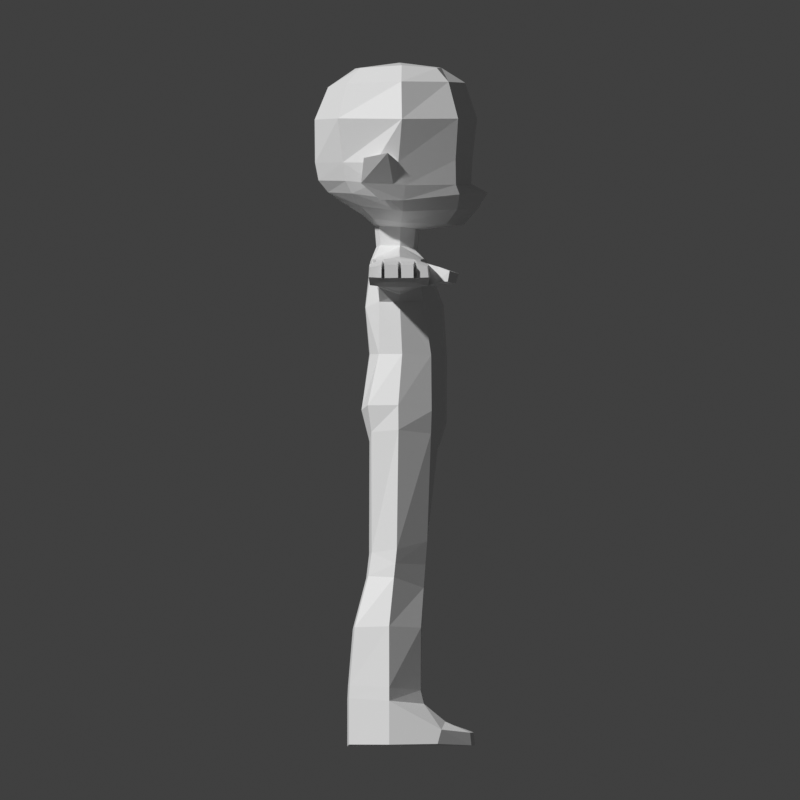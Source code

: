 # Source: BASE.blend  (saved by Blender 4.5.87; exported with 4.5.12 LTS)
import bpy
from mathutils import Matrix  # noqa: F401  (used for matrix-valued properties, if any)

bpy.ops.wm.read_factory_settings(use_empty=True)
scene = bpy.context.scene
scene.name = 'Scene'

# ---- collections
col_collection = bpy.data.collections.new('Collection'); scene.collection.children.link(col_collection)

# ---- materials (node trees are filled in below, after node groups)
mat_material = bpy.data.materials.new('Material')
mat_material.diffuse_color = (0.002253, 0.8002, 0.0, 1.0)
mat_material_001 = bpy.data.materials.new('Material.001')
mat_material_001.diffuse_color = (0.053, 0.5247, 0.8002, 1.0)
mat_material_002 = bpy.data.materials.new('Material.002')
mat_material_002.diffuse_color = (0.8001, 0.7774, 0.7774, 1.0)
mat_material_003 = bpy.data.materials.new('Material.003')
mat_material_003.diffuse_color = (0.4488, 0.0, 0.5176, 1.0)
mat_material_004 = bpy.data.materials.new('Material.004')
mat_material_004.diffuse_color = (0.0, 0.3743, 0.004188, 1.0)
mat_material_005 = bpy.data.materials.new('Material.005')
mat_material_005.diffuse_color = (0.8003, 0.238, 0.6096, 1.0)

# ---- material node trees
mat_material.use_nodes = True; mat_material.node_tree.nodes.clear()
_N = mat_material.node_tree.nodes; _L = mat_material.node_tree.links
n0 = _N.new('ShaderNodeBsdfPrincipled'); n0.name = 'Principled BSDF'; n0.location = (-200, 100)
n1 = _N.new('ShaderNodeOutputMaterial'); n1.name = 'Material Output'; n1.location = (200, 100)
_L.new(n0.outputs[0], n1.inputs[0])
n1.is_active_output = True
mat_material_001.use_nodes = True; mat_material_001.node_tree.nodes.clear()
_N = mat_material_001.node_tree.nodes; _L = mat_material_001.node_tree.links
n0 = _N.new('ShaderNodeBsdfPrincipled'); n0.name = 'Principled BSDF'; n0.location = (-200, 100)
n1 = _N.new('ShaderNodeOutputMaterial'); n1.name = 'Material Output'; n1.location = (200, 100)
_L.new(n0.outputs[0], n1.inputs[0])
n1.is_active_output = True
mat_material_002.use_nodes = True; mat_material_002.node_tree.nodes.clear()
_N = mat_material_002.node_tree.nodes; _L = mat_material_002.node_tree.links
n0 = _N.new('ShaderNodeBsdfPrincipled'); n0.name = 'Principled BSDF'; n0.location = (-200, 100)
n1 = _N.new('ShaderNodeOutputMaterial'); n1.name = 'Material Output'; n1.location = (200, 100)
_L.new(n0.outputs[0], n1.inputs[0])
n1.is_active_output = True
mat_material_003.use_nodes = True; mat_material_003.node_tree.nodes.clear()
_N = mat_material_003.node_tree.nodes; _L = mat_material_003.node_tree.links
n0 = _N.new('ShaderNodeBsdfPrincipled'); n0.name = 'Principled BSDF'; n0.location = (-200, 100)
n1 = _N.new('ShaderNodeOutputMaterial'); n1.name = 'Material Output'; n1.location = (200, 100)
_L.new(n0.outputs[0], n1.inputs[0])
n1.is_active_output = True
mat_material_004.use_nodes = True; mat_material_004.node_tree.nodes.clear()
_N = mat_material_004.node_tree.nodes; _L = mat_material_004.node_tree.links
n0 = _N.new('ShaderNodeBsdfPrincipled'); n0.name = 'Principled BSDF'; n0.location = (-200, 100)
n1 = _N.new('ShaderNodeOutputMaterial'); n1.name = 'Material Output'; n1.location = (200, 100)
_L.new(n0.outputs[0], n1.inputs[0])
n1.is_active_output = True
mat_material_005.use_nodes = True; mat_material_005.node_tree.nodes.clear()
_N = mat_material_005.node_tree.nodes; _L = mat_material_005.node_tree.links
n0 = _N.new('ShaderNodeBsdfPrincipled'); n0.name = 'Principled BSDF'; n0.location = (-200, 100)
n1 = _N.new('ShaderNodeOutputMaterial'); n1.name = 'Material Output'; n1.location = (200, 100)
_L.new(n0.outputs[0], n1.inputs[0])
n1.is_active_output = True

# ---- world
world_world = bpy.data.worlds.new('World'); scene.world = world_world
world_world.use_nodes = True; world_world.node_tree.nodes.clear()
_N = world_world.node_tree.nodes; _L = world_world.node_tree.links
n0 = _N.new('ShaderNodeOutputWorld'); n0.name = 'World Output'; n0.location = (200, 100)
n1 = _N.new('ShaderNodeBackground'); n1.name = 'Background'; n1.location = (-200, 100)
n1.inputs[0].default_value = (0.05088, 0.05088, 0.05088, 1.0)
_L.new(n1.outputs[0], n0.inputs[0])
n0.is_active_output = True
world_world.color = (1.0, 1.0, 1.0)
world_world.sun_shadow_jitter_overblur = 0.0

# ---- cameras
cam_camera = bpy.data.cameras.new('Camera')
cam_camera.type = 'ORTHO'
cam_camera.clip_end = 100.0
cam_camera.ortho_scale = 7.0
cam_camera_001 = bpy.data.cameras.new('Camera.001')
cam_camera_001.type = 'ORTHO'
cam_camera_001.clip_end = 100.0
cam_camera_001.ortho_scale = 7.0
cam_camera_002 = bpy.data.cameras.new('Camera.002')
cam_camera_002.type = 'ORTHO'
cam_camera_002.clip_end = 100.0
cam_camera_002.ortho_scale = 7.0
cam_camera_003 = bpy.data.cameras.new('Camera.003')
cam_camera_003.type = 'ORTHO'
cam_camera_003.clip_end = 100.0
cam_camera_003.ortho_scale = 7.0
cam_camera_004 = bpy.data.cameras.new('Camera.004')
cam_camera_004.type = 'ORTHO'
cam_camera_004.clip_end = 100.0
cam_camera_004.ortho_scale = 7.0

# ---- meshes
me_cube_002 = bpy.data.meshes.new('Cube.002')
me_cube_002.from_pydata([(0.3808, -0.1874, 1.768), (0.3694, -0.2092, 2.592), (0.3811, 0.2706, 1.758), (0.3452, 0.1791, 2.595), (0.0, 0.4093, 1.753), (0.0, 0.2317, 2.584), (0.3491, 0.2023, 2.227), (0.4777, 0.01718, 1.767), (0.3703, -0.006211, 2.682), (0.3621, -0.1824, 2.224), (0.0, -0.2699, 1.765), (0.0, -0.2623, 2.574), (0.09741, -0.1756, 2.718), (0.0, -0.3065, 2.177), (0.4238, -0.003343, 2.223), (0.0, 0.3799, 2.194), (0.4476, -0.2842, 1.319), (0.4352, 0.2754, 1.27), (0.0, 0.4056, 1.168), (0.557, -0.01661, 1.321), (0.0, -0.3371, 1.277), (0.1892, 0.2077, 2.6), (0.227, -0.2643, 1.765), (0.2269, 0.3898, 1.76), (0.2215, -0.2433, 2.597), (0.2461, -0.001533, 2.707), (0.2326, -0.3037, 2.175), (0.2265, 0.3663, 2.194), (0.2169, -0.3391, 1.277), (0.2189, 0.3887, 1.197), (0.4494, -0.253, 1.084), (0.4369, 0.269, 1.07), (0.0, 0.3313, 0.9299), (0.5824, -0.01545, 1.104), (0.0, -0.2292, 0.9728), (0.0, -0.01497, 0.8556), (0.1809, -0.269, 1.001), (0.1381, 0.3302, 0.9599), (0.05421, -0.02466, 0.8652), (0.4822, -0.2498, 0.03086), (0.4819, 0.2358, 0.129), (0.6525, -0.02981, 0.05799), (0.248, -0.2722, 0.01442), (0.226, 0.2347, 0.1072), (0.1058, -0.03902, 0.02205), (0.4982, -0.28, -0.176), (0.5062, 0.2056, -0.2775), (0.6684, -0.05464, -0.1869), (0.264, -0.297, -0.1924), (0.2419, 0.2099, -0.3022), (0.1218, -0.06385, -0.2228), (0.6124, -0.448, -1.244), (0.6058, 0.207, -1.293), (0.7964, -0.0963, -1.267), (0.2804, -0.4626, -1.257), (0.2859, 0.2143, -1.296), (0.1528, -0.1083, -1.28), (0.7365, -0.09707, -0.615), (0.5801, 0.1814, -0.6274), (0.2817, 0.1927, -0.6353), (0.1473, -0.1073, -0.6422), (0.2953, -0.4149, -0.6411), (0.5876, -0.3988, -0.6239), (0.4899, 0.2207, -0.07565), (0.234, 0.2223, -0.0975), (0.1138, -0.05144, -0.1004), (0.6605, -0.04223, -0.06445), (0.4882, -0.21, 2.582), (0.4825, 0.1791, 2.584), (0.4624, 0.1791, 2.354), (0.4875, -0.006934, 2.664), (0.4633, -0.1908, 2.352), (0.4717, -0.003343, 2.295), (1.051, -0.21, 2.547), (1.123, 0.1791, 2.537), (1.123, 0.1788, 2.375), (1.104, -0.00452, 2.608), (1.036, -0.1952, 2.362), (1.104, -0.003343, 2.288), (1.305, -0.21, 2.548), (1.214, 0.1791, 2.538), (1.218, 0.1788, 2.375), (1.239, -0.00452, 2.609), (1.305, -0.1952, 2.362), (1.239, -0.003343, 2.288), (1.796, -0.2271, 2.556), (1.788, 0.195, 2.558), (1.806, 0.1948, 2.366), (1.792, -0.004189, 2.624), (1.808, -0.2109, 2.365), (1.802, -0.002911, 2.292), (0.6078, -0.21, 2.569), (0.6228, -0.00452, 2.638), (0.6007, 0.1791, 2.57), (0.1416, -0.001974, 2.716), (0.0, 0.1488, 2.674), (0.0, -0.2094, 2.704), (0.09357, 0.1157, 2.693), (1.172, -0.00452, 2.609), (1.178, -0.21, 2.547), (1.171, -0.1952, 2.362), (1.172, -0.003343, 2.288), (0.6285, -0.4482, -1.65), (0.8125, -0.09652, -1.651), (0.2595, -0.4628, -1.663), (0.118, -0.1085, -1.659), (0.6168, 0.395, -1.449), (0.7928, 0.3608, -1.519), (0.2854, 0.41, -1.456), (0.1498, 0.3856, -1.52), (0.8253, 0.3278, -1.644), (0.1333, 0.3525, -1.658), (0.6285, 0.6108, -1.546), (0.2888, 0.6431, -1.544), (0.6346, 0.6223, -1.656), (0.2899, 0.6546, -1.659), (1.91, -0.2271, 2.556), (1.901, 0.195, 2.558), (1.92, 0.1948, 2.375), (1.906, -0.004189, 2.618), (1.921, -0.2109, 2.373), (1.916, -0.002911, 2.311), (2.208, -0.266, 2.555), (2.204, 0.234, 2.56), (2.194, 0.245, 2.361), (2.223, -0.004893, 2.604), (2.186, -0.2651, 2.369), (2.203, 0.0003032, 2.351), (2.195, 0.1154, 2.354), (2.22, -0.14, 2.597), (2.223, 0.1204, 2.597), (2.194, -0.1313, 2.353), (2.332, -0.1475, 2.395), (2.337, 0.1327, 2.587), (2.346, -0.1472, 2.587), (2.323, 0.1344, 2.394), (2.332, -0.001416, 2.397), (2.338, -0.2755, 2.437), (2.346, -0.004896, 2.585), (2.328, 0.26, 2.434), (2.329, 0.2489, 2.551), (2.335, -0.269, 2.546), (2.38, 0.1416, 2.579), (2.378, 0.1433, 2.43), (2.38, 0.1227, 2.579), (2.379, 0.1244, 2.43), (2.385, 0.00858, 2.431), (2.386, 0.005101, 2.578), (2.385, -0.0103, 2.431), (2.386, -0.01378, 2.578), (2.381, -0.1375, 2.429), (2.382, -0.1372, 2.579), (2.379, -0.1553, 2.429), (2.38, -0.1549, 2.579), (2.374, -0.2755, 2.437), (2.365, 0.26, 2.434), (2.366, 0.2489, 2.551), (2.372, -0.269, 2.546), (2.719, 0.1484, 2.547), (2.731, 0.1499, 2.434), (2.771, 0.1153, 2.55), (2.783, 0.1168, 2.433), (2.78, 0.01098, 2.433), (2.768, 0.007833, 2.548), (2.77, -0.01914, 2.434), (2.758, -0.02223, 2.546), (2.773, -0.1342, 2.432), (2.761, -0.1339, 2.551), (2.708, -0.1661, 2.434), (2.696, -0.1659, 2.546), (2.708, -0.2686, 2.439), (2.726, 0.2476, 2.437), (2.716, 0.2392, 2.531), (2.693, -0.264, 2.527), (2.527, -0.1568, 2.429), (2.528, -0.1565, 2.568), (2.531, -0.2705, 2.541), (2.568, 0.1228, 2.43), (2.57, 0.1211, 2.568), (2.557, -0.01187, 2.431), (2.561, -0.1391, 2.429), (2.534, -0.2771, 2.437), (2.54, 0.1417, 2.43), (2.537, 0.2585, 2.434), (2.534, 0.2473, 2.545), (2.562, -0.1387, 2.568), (2.542, 0.14, 2.568), (2.568, 0.007012, 2.431), (2.569, 0.003533, 2.567), (2.559, -0.01535, 2.567), (2.557, -0.269, 2.538), (2.587, -0.1378, 2.566), (2.567, 0.1398, 2.565), (2.595, 0.004461, 2.565), (2.584, -0.0167, 2.565), (2.554, -0.1584, 2.566), (2.595, 0.1198, 2.565), (2.56, 0.2457, 2.543), (2.28, 0.3361, 2.531), (2.287, 0.3251, 2.399), (2.391, 0.4326, 2.495), (2.377, 0.4163, 2.401), (1.965, 0.2983, 2.495), (2.003, 0.285, 2.385), (2.179, 0.436, 2.497), (2.204, 0.4125, 2.373), (2.338, 0.513, 2.47), (2.334, 0.4837, 2.384), (2.14, 0.4138, 2.497), (2.27, 0.3171, 2.535), (0.09678, -0.1851, 2.889), (0.1409, 0.0007013, 2.88), (0.0, 0.1723, 2.856), (0.0, -0.224, 2.889), (0.09264, 0.1333, 2.864), (0.2322, -0.2422, 2.956), (0.3426, 0.009219, 2.917), (0.0, 0.5502, 2.893), (0.0, -0.3245, 2.98), (0.2639, 0.404, 2.902), (0.3398, -0.3459, 3.063), (0.5197, 0.02203, 3.015), (0.0, 0.6764, 3.034), (0.0, -0.5069, 3.097), (0.3738, 0.4974, 3.032), (0.0, 0.7652, 3.179), (0.0, 0.6212, 3.256), (0.0, 0.6729, 3.828), (0.0, 0.5682, 4.141), (0.0, -0.6308, 3.182), (0.0, -0.7151, 3.286), (0.0, -0.749, 3.818), (0.0, -0.6317, 4.102), (0.0, 0.3595, 4.272), (0.0, -0.004568, 4.317), (0.0, -0.3929, 4.265), (0.4215, -0.4252, 3.172), (0.5683, 0.02583, 3.112), (0.425, 0.5193, 3.164), (0.4493, -0.4776, 3.282), (0.5927, 0.04613, 3.244), (0.4447, 0.4874, 3.249), (0.4997, -0.5447, 3.829), (0.6858, 0.01477, 3.824), (0.4936, 0.5062, 3.827), (0.4511, -0.4685, 4.136), (0.5863, 0.01046, 4.153), (0.3899, 0.4227, 4.149), (0.3059, -0.3475, 4.272), (0.3576, 0.01307, 4.294), (0.2651, 0.3197, 4.271), (0.0, 0.6322, 3.48), (0.0, -0.7455, 3.441), (0.6388, -0.01614, 3.447), (0.4725, -0.5026, 3.444), (0.4606, 0.4842, 3.465), (0.6185, -0.219, 3.441), (0.5883, -0.225, 3.261), (0.5582, -0.1196, 3.131), (0.6257, -0.06075, 3.254), (0.7381, -0.1105, 3.527), (0.7426, -0.3184, 3.483), (0.7108, -0.3425, 3.262), (0.6355, -0.1738, 3.115), (0.7868, -0.09639, -1.15), (0.2879, 0.1861, -1.178), (0.2792, -0.4572, -1.144), (0.6, 0.1784, -1.174), (0.1493, -0.1082, -1.165), (0.6068, -0.4424, -1.13), (-0.3808, -0.1874, 1.768), (-0.3694, -0.2092, 2.592), (-0.3811, 0.2706, 1.758), (-0.3452, 0.1791, 2.595), (-0.3491, 0.2023, 2.227), (-0.4777, 0.01718, 1.767), (-0.3703, -0.006211, 2.682), (-0.3621, -0.1824, 2.224), (-0.09741, -0.1756, 2.718), (-0.4238, -0.003343, 2.223), (-0.4476, -0.2842, 1.319), (-0.4352, 0.2754, 1.27), (-0.557, -0.01661, 1.321), (-0.1892, 0.2077, 2.6), (-0.227, -0.2643, 1.765), (-0.2269, 0.3898, 1.76), (-0.2215, -0.2433, 2.597), (-0.2461, -0.001533, 2.707), (-0.2326, -0.3037, 2.175), (-0.2265, 0.3663, 2.194), (-0.2169, -0.3391, 1.277), (-0.2189, 0.3887, 1.197), (-0.4494, -0.253, 1.084), (-0.4369, 0.269, 1.07), (-0.5824, -0.01545, 1.104), (-0.1809, -0.269, 1.001), (-0.1381, 0.3302, 0.9599), (-0.05421, -0.02466, 0.8652), (-0.4822, -0.2498, 0.03086), (-0.4819, 0.2358, 0.129), (-0.6525, -0.02981, 0.05799), (-0.248, -0.2722, 0.01442), (-0.226, 0.2347, 0.1072), (-0.1058, -0.03902, 0.02205), (-0.4982, -0.28, -0.176), (-0.5062, 0.2056, -0.2775), (-0.6684, -0.05464, -0.1869), (-0.264, -0.297, -0.1924), (-0.2419, 0.2099, -0.3022), (-0.1218, -0.06385, -0.2228), (-0.6124, -0.448, -1.244), (-0.6058, 0.207, -1.293), (-0.7964, -0.0963, -1.267), (-0.2804, -0.4626, -1.257), (-0.2859, 0.2143, -1.296), (-0.1528, -0.1083, -1.28), (-0.7365, -0.09707, -0.615), (-0.5801, 0.1814, -0.6274), (-0.2817, 0.1927, -0.6353), (-0.1473, -0.1073, -0.6422), (-0.2953, -0.4149, -0.6411), (-0.5876, -0.3988, -0.6239), (-0.4899, 0.2207, -0.07565), (-0.234, 0.2223, -0.0975), (-0.1138, -0.05144, -0.1004), (-0.6605, -0.04223, -0.06445), (-0.4882, -0.21, 2.582), (-0.4825, 0.1791, 2.584), (-0.4624, 0.1791, 2.354), (-0.4875, -0.006934, 2.664), (-0.4633, -0.1908, 2.352), (-0.4717, -0.003343, 2.295), (-1.051, -0.21, 2.547), (-1.123, 0.1791, 2.537), (-1.123, 0.1788, 2.375), (-1.104, -0.00452, 2.608), (-1.036, -0.1952, 2.362), (-1.104, -0.003343, 2.288), (-1.305, -0.21, 2.548), (-1.214, 0.1791, 2.538), (-1.218, 0.1788, 2.375), (-1.239, -0.00452, 2.609), (-1.305, -0.1952, 2.362), (-1.239, -0.003343, 2.288), (-1.796, -0.2271, 2.556), (-1.788, 0.195, 2.558), (-1.806, 0.1948, 2.366), (-1.792, -0.004189, 2.624), (-1.808, -0.2109, 2.365), (-1.802, -0.002911, 2.292), (-0.6078, -0.21, 2.569), (-0.6228, -0.00452, 2.638), (-0.6007, 0.1791, 2.57), (-0.1416, -0.001974, 2.716), (-0.09357, 0.1157, 2.693), (-1.172, -0.00452, 2.609), (-1.178, -0.21, 2.547), (-1.171, -0.1952, 2.362), (-1.172, -0.003343, 2.288), (-0.6285, -0.4482, -1.65), (-0.8125, -0.09652, -1.651), (-0.2595, -0.4628, -1.663), (-0.118, -0.1085, -1.659), (-0.6168, 0.395, -1.449), (-0.7928, 0.3608, -1.519), (-0.2854, 0.41, -1.456), (-0.1498, 0.3856, -1.52), (-0.8253, 0.3278, -1.644), (-0.1333, 0.3525, -1.658), (-0.6285, 0.6108, -1.546), (-0.2888, 0.6431, -1.544), (-0.6346, 0.6223, -1.656), (-0.2899, 0.6546, -1.659), (-1.91, -0.2271, 2.556), (-1.901, 0.195, 2.558), (-1.92, 0.1948, 2.375), (-1.906, -0.004189, 2.618), (-1.921, -0.2109, 2.373), (-1.916, -0.002911, 2.311), (-2.208, -0.266, 2.555), (-2.204, 0.234, 2.56), (-2.194, 0.245, 2.361), (-2.223, -0.004893, 2.604), (-2.186, -0.2651, 2.369), (-2.203, 0.0003032, 2.351), (-2.195, 0.1154, 2.354), (-2.22, -0.14, 2.597), (-2.223, 0.1204, 2.597), (-2.194, -0.1313, 2.353), (-2.332, -0.1475, 2.395), (-2.337, 0.1327, 2.587), (-2.346, -0.1472, 2.587), (-2.323, 0.1344, 2.394), (-2.332, -0.001416, 2.397), (-2.338, -0.2755, 2.437), (-2.346, -0.004896, 2.585), (-2.328, 0.26, 2.434), (-2.329, 0.2489, 2.551), (-2.335, -0.269, 2.546), (-2.38, 0.1416, 2.579), (-2.378, 0.1433, 2.43), (-2.38, 0.1227, 2.579), (-2.379, 0.1244, 2.43), (-2.385, 0.00858, 2.431), (-2.386, 0.005101, 2.578), (-2.385, -0.0103, 2.431), (-2.386, -0.01378, 2.578), (-2.381, -0.1375, 2.429), (-2.382, -0.1372, 2.579), (-2.379, -0.1553, 2.429), (-2.38, -0.1549, 2.579), (-2.374, -0.2755, 2.437), (-2.365, 0.26, 2.434), (-2.366, 0.2489, 2.551), (-2.372, -0.269, 2.546), (-2.719, 0.1484, 2.547), (-2.731, 0.1499, 2.434), (-2.771, 0.1153, 2.55), (-2.783, 0.1168, 2.433), (-2.78, 0.01098, 2.433), (-2.768, 0.007833, 2.548), (-2.77, -0.01914, 2.434), (-2.758, -0.02223, 2.546), (-2.773, -0.1342, 2.432), (-2.761, -0.1339, 2.551), (-2.708, -0.1661, 2.434), (-2.696, -0.1659, 2.546), (-2.708, -0.2686, 2.439), (-2.726, 0.2476, 2.437), (-2.716, 0.2392, 2.531), (-2.693, -0.264, 2.527), (-2.527, -0.1568, 2.429), (-2.528, -0.1565, 2.568), (-2.531, -0.2705, 2.541), (-2.568, 0.1228, 2.43), (-2.57, 0.1211, 2.568), (-2.557, -0.01187, 2.431), (-2.561, -0.1391, 2.429), (-2.534, -0.2771, 2.437), (-2.54, 0.1417, 2.43), (-2.537, 0.2585, 2.434), (-2.534, 0.2473, 2.545), (-2.562, -0.1387, 2.568), (-2.542, 0.14, 2.568), (-2.568, 0.007012, 2.431), (-2.569, 0.003533, 2.567), (-2.559, -0.01535, 2.567), (-2.557, -0.269, 2.538), (-2.587, -0.1378, 2.566), (-2.567, 0.1398, 2.565), (-2.595, 0.004461, 2.565), (-2.584, -0.0167, 2.565), (-2.554, -0.1584, 2.566), (-2.595, 0.1198, 2.565), (-2.56, 0.2457, 2.543), (-2.28, 0.3361, 2.531), (-2.287, 0.3251, 2.399), (-2.391, 0.4326, 2.495), (-2.377, 0.4163, 2.401), (-1.965, 0.2983, 2.495), (-2.003, 0.285, 2.385), (-2.179, 0.436, 2.497), (-2.204, 0.4125, 2.373), (-2.338, 0.513, 2.47), (-2.334, 0.4837, 2.384), (-2.14, 0.4138, 2.497), (-2.27, 0.3171, 2.535), (-0.09678, -0.1851, 2.889), (-0.1409, 0.0007013, 2.88), (-0.09264, 0.1333, 2.864), (-0.2322, -0.2422, 2.956), (-0.3426, 0.009219, 2.917), (-0.2639, 0.404, 2.902), (-0.3398, -0.3459, 3.063), (-0.5197, 0.02203, 3.015), (-0.3738, 0.4974, 3.032), (-0.4215, -0.4252, 3.172), (-0.5683, 0.02583, 3.112), (-0.425, 0.5193, 3.164), (-0.4493, -0.4776, 3.282), (-0.5927, 0.04613, 3.244), (-0.4447, 0.4874, 3.249), (-0.4997, -0.5447, 3.829), (-0.6858, 0.01477, 3.824), (-0.4936, 0.5062, 3.827), (-0.4511, -0.4685, 4.136), (-0.5863, 0.01046, 4.153), (-0.3899, 0.4227, 4.149), (-0.3059, -0.3475, 4.272), (-0.3576, 0.01307, 4.294), (-0.2651, 0.3197, 4.271), (-0.6388, -0.01614, 3.447), (-0.4725, -0.5026, 3.444), (-0.4606, 0.4842, 3.465), (-0.6185, -0.219, 3.441), (-0.5883, -0.225, 3.261), (-0.5582, -0.1196, 3.131), (-0.6257, -0.06075, 3.254), (-0.7381, -0.1105, 3.527), (-0.7426, -0.3184, 3.483), (-0.7108, -0.3425, 3.262), (-0.6355, -0.1738, 3.115), (-0.7868, -0.09639, -1.15), (-0.2879, 0.1861, -1.178), (-0.2792, -0.4572, -1.144), (-0.6, 0.1784, -1.174), (-0.1493, -0.1082, -1.165), (-0.6068, -0.4424, -1.13)], [], [(27, 21, 3, 6), (3, 8, 70, 68), (23, 2, 17, 29), (2, 7, 19, 17), (22, 26, 13, 10), (26, 24, 11, 13), (7, 14, 9, 0), (2, 6, 14, 7), (9, 14, 72, 71), (23, 27, 6, 2), (16, 28, 36, 30), (28, 20, 34, 36), (19, 16, 30, 33), (22, 10, 20, 28), (7, 0, 16, 19), (0, 22, 28, 16), (17, 19, 33, 31), (18, 29, 37, 32), (4, 15, 27, 23), (9, 1, 24, 26), (0, 9, 26, 22), (3, 21, 25, 8), (8, 25, 24, 1), (4, 23, 29, 18), (15, 5, 21, 27), (31, 33, 41, 40), (36, 38, 44, 42), (32, 37, 38, 35), (35, 38, 36, 34), (29, 17, 31, 37), (46, 63, 66, 47), (39, 42, 48, 45), (33, 30, 39, 41), (30, 36, 42, 39), (38, 37, 43, 44), (37, 31, 40, 43), (268, 265, 55, 56), (267, 264, 53, 52), (40, 41, 66, 63), (64, 63, 46, 49), (53, 103, 110, 107), (53, 51, 102, 103), (265, 267, 52, 55), (269, 266, 54, 51), (266, 268, 56, 54), (264, 269, 51, 53), (47, 45, 62, 57), (48, 50, 60, 61), (45, 48, 61, 62), (49, 46, 58, 59), (46, 47, 57, 58), (50, 49, 59, 60), (43, 40, 63, 64), (50, 65, 64, 49), (44, 43, 64, 65), (66, 39, 45), (45, 47, 66), (41, 39, 66), (42, 65, 48), (50, 48, 65), (42, 44, 65), (67, 91, 92, 70), (72, 69, 75, 78), (8, 1, 67, 70), (14, 6, 69, 72), (73, 76, 92, 91), (71, 72, 78, 77), (74, 93, 92, 76), (68, 70, 92, 93), (81, 80, 86, 87), (79, 83, 89, 85), (101, 75, 81), (74, 98, 80), (75, 74, 80, 81), (83, 84, 90, 89), (80, 82, 88, 86), (82, 79, 85, 88), (84, 81, 87, 90), (75, 69, 93, 74), (71, 77, 73, 91), (73, 99, 98, 76), (99, 79, 82, 98), (76, 98, 74), (80, 98, 82), (78, 75, 101), (78, 101, 100, 77), (84, 83, 100, 101), (84, 101, 81), (77, 100, 99, 73), (100, 83, 79, 99), (105, 103, 102, 104), (56, 55, 108, 109), (103, 105, 111, 110), (52, 53, 107, 106), (51, 54, 104, 102), (54, 56, 105, 104), (109, 108, 113), (115, 111, 109, 113), (55, 52, 106, 108), (105, 56, 109, 111), (111, 115, 114, 110), (107, 110, 114, 112), (113, 112, 114, 115), (108, 106, 112, 113), (106, 107, 112), (116, 120, 126, 122), (122, 116, 129), (116, 119, 129), (120, 121, 131), (129, 119, 125), (117, 130, 119), (119, 130, 125), (117, 123, 130), (128, 121, 118), (127, 131, 121), (121, 128, 127), (118, 128, 124), (120, 131, 126), (122, 129, 134, 141), (131, 127, 136, 132), (127, 128, 135, 136), (130, 123, 140, 133), (124, 128, 135, 139), (122, 126, 137, 141), (129, 125, 138, 134), (125, 130, 133, 138), (126, 131, 132, 137), (123, 124, 139, 140), (195, 190, 173, 169), (181, 174, 168, 170), (180, 179, 164, 166), (147, 138, 149), (142, 133, 144), (143, 145, 135), (146, 148, 136), (151, 134, 153), (150, 152, 132), (134, 151, 149, 138), (150, 132, 136, 148), (141, 137, 154, 157), (140, 139, 155, 156), (141, 157, 153, 134), (154, 137, 132, 152), (155, 139, 135, 143), (135, 145, 146, 136), (144, 133, 138, 147), (140, 156, 142, 133), (187, 193, 188), (183, 182, 159, 171), (194, 189, 179), (187, 177, 161, 162), (196, 193, 163, 160), (180, 191, 185), (192, 197, 172, 158), (174, 175, 195), (194, 191, 167, 165), (149, 151, 185, 189), (149, 148, 179, 189), (142, 156, 184, 186), (146, 147, 188, 187), (144, 147, 188, 178), (146, 145, 177, 187), (157, 154, 181, 176), (143, 142, 186, 182), (155, 143, 182, 183), (150, 151, 185, 180), (156, 155, 183, 184), (150, 148, 179, 180), (154, 152, 174, 181), (153, 152, 174, 175), (153, 157, 176, 175), (144, 145, 177, 178), (189, 185, 191, 194), (186, 184, 197, 192), (178, 188, 193, 196), (175, 176, 190, 195), (176, 181, 190), (178, 196, 177), (184, 183, 197), (182, 186, 192), (190, 181, 170, 173), (195, 169, 168, 174), (180, 166, 167, 191), (194, 179, 164, 165), (187, 162, 163, 193), (177, 196, 160, 161), (159, 182, 192, 158), (183, 171, 172, 197), (198, 199, 209), (199, 198, 200, 201), (118, 117, 202, 203), (204, 205, 208), (205, 204, 206, 207), (201, 200, 206, 207), (117, 123, 202), (198, 209, 208, 204), (200, 198, 204, 206), (124, 199, 205, 203), (199, 201, 207, 205), (124, 203, 118), (123, 209, 199, 124), (202, 208, 205, 203), (202, 123, 209, 208), (88, 119, 117, 86), (86, 117, 118, 87), (85, 116, 119, 88), (90, 87, 118, 121), (89, 120, 116, 85), (90, 121, 120, 89), (171, 159, 158, 172), (162, 161, 160, 163), (167, 166, 164, 165), (173, 170, 168, 169), (95, 97, 21, 5), (94, 25, 21, 97), (94, 12, 24, 25), (11, 24, 12, 96), (97, 95, 212, 214), (96, 12, 210, 213), (94, 97, 214, 211), (12, 94, 211, 210), (211, 214, 219, 216), (210, 211, 216, 215), (214, 212, 217, 219), (213, 210, 215, 218), (218, 215, 220, 223), (216, 219, 224, 221), (215, 216, 221, 220), (219, 217, 222, 224), (237, 258, 221), (221, 224, 238, 237), (237, 238, 241, 240), (243, 256, 253), (253, 255, 244, 243), (242, 243, 246, 245), (243, 244, 247, 246), (220, 236, 229, 223), (229, 236, 239, 230), (252, 254, 242, 231), (245, 246, 249, 248), (246, 247, 250, 249), (232, 245, 248, 235), (234, 235, 248, 249), (233, 234, 249, 250), (233, 250, 247, 228), (231, 242, 245, 232), (241, 225, 226), (224, 222, 225, 238), (251, 255, 241, 226), (228, 247, 244, 227), (227, 244, 255, 251), (230, 239, 254, 252), (240, 241, 255, 253), (221, 258, 236, 220), (257, 256, 254, 239), (243, 242, 254, 256), (236, 258, 257, 239), (257, 258, 263, 262), (253, 256, 261, 260), (256, 257, 262, 261), (258, 237, 263), (259, 240, 253, 260), (240, 259, 237), (262, 259, 260, 261), (237, 259, 262, 263), (241, 238, 225), (57, 62, 269, 264), (61, 60, 268, 266), (62, 61, 266, 269), (59, 58, 267, 265), (58, 57, 264, 267), (60, 59, 265, 268), (93, 69, 68), (91, 67, 71), (6, 3, 68, 69), (1, 9, 71, 67), (142, 144, 145, 143), (148, 146, 147, 149), (153, 151, 150, 152), (289, 274, 273, 283), (273, 327, 329, 276), (285, 291, 281, 272), (272, 281, 282, 275), (284, 10, 13, 288), (288, 13, 11, 286), (275, 270, 277, 279), (272, 275, 279, 274), (277, 330, 331, 279), (285, 272, 274, 289), (280, 292, 295, 290), (290, 295, 34, 20), (282, 294, 292, 280), (284, 290, 20, 10), (275, 282, 280, 270), (270, 280, 290, 284), (281, 293, 294, 282), (18, 32, 296, 291), (4, 285, 289, 15), (277, 288, 286, 271), (270, 284, 288, 277), (273, 276, 287, 283), (276, 271, 286, 287), (4, 18, 291, 285), (15, 289, 283, 5), (293, 299, 300, 294), (295, 301, 303, 297), (32, 35, 297, 296), (35, 34, 295, 297), (291, 296, 293, 281), (305, 306, 325, 322), (298, 304, 307, 301), (294, 300, 298, 292), (292, 298, 301, 295), (297, 303, 302, 296), (296, 302, 299, 293), (506, 315, 314, 503), (505, 311, 312, 502), (299, 322, 325, 300), (323, 308, 305, 322), (312, 364, 367, 360), (312, 360, 359, 310), (503, 314, 311, 505), (507, 310, 313, 504), (504, 313, 315, 506), (502, 312, 310, 507), (306, 316, 321, 304), (307, 320, 319, 309), (304, 321, 320, 307), (308, 318, 317, 305), (305, 317, 316, 306), (309, 319, 318, 308), (302, 323, 322, 299), (309, 308, 323, 324), (303, 324, 323, 302), (325, 304, 298), (304, 325, 306), (300, 325, 298), (301, 307, 324), (309, 324, 307), (301, 324, 303), (326, 329, 351, 350), (331, 337, 334, 328), (276, 329, 326, 271), (279, 331, 328, 274), (332, 350, 351, 335), (330, 336, 337, 331), (333, 335, 351, 352), (327, 352, 351, 329), (340, 346, 345, 339), (338, 344, 348, 342), (358, 340, 334), (333, 339, 355), (334, 340, 339, 333), (342, 348, 349, 343), (339, 345, 347, 341), (341, 347, 344, 338), (343, 349, 346, 340), (334, 333, 352, 328), (330, 350, 332, 336), (332, 335, 355, 356), (356, 355, 341, 338), (335, 333, 355), (339, 341, 355), (337, 358, 334), (337, 336, 357, 358), (343, 358, 357, 342), (343, 340, 358), (336, 332, 356, 357), (357, 356, 338, 342), (362, 361, 359, 360), (315, 366, 365, 314), (360, 367, 368, 362), (311, 363, 364, 312), (310, 359, 361, 313), (313, 361, 362, 315), (366, 370, 365), (372, 370, 366, 368), (314, 365, 363, 311), (362, 368, 366, 315), (368, 367, 371, 372), (364, 369, 371, 367), (370, 372, 371, 369), (365, 370, 369, 363), (363, 369, 364), (373, 379, 383, 377), (379, 386, 373), (373, 386, 376), (377, 388, 378), (386, 382, 376), (374, 376, 387), (376, 382, 387), (374, 387, 380), (385, 375, 378), (384, 378, 388), (378, 384, 385), (375, 381, 385), (377, 383, 388), (379, 398, 391, 386), (388, 389, 393, 384), (384, 393, 392, 385), (387, 390, 397, 380), (381, 396, 392, 385), (379, 398, 394, 383), (386, 391, 395, 382), (382, 395, 390, 387), (383, 394, 389, 388), (380, 397, 396, 381), (452, 426, 430, 447), (438, 427, 425, 431), (437, 423, 421, 436), (404, 406, 395), (399, 401, 390), (400, 392, 402), (403, 393, 405), (408, 410, 391), (407, 389, 409), (391, 395, 406, 408), (407, 405, 393, 389), (398, 414, 411, 394), (397, 413, 412, 396), (398, 391, 410, 414), (411, 409, 389, 394), (412, 400, 392, 396), (392, 393, 403, 402), (401, 404, 395, 390), (397, 390, 399, 413), (444, 445, 450), (440, 428, 416, 439), (451, 436, 446), (444, 419, 418, 434), (453, 417, 420, 450), (437, 442, 448), (449, 415, 429, 454), (431, 452, 432), (451, 422, 424, 448), (406, 446, 442, 408), (406, 446, 436, 405), (399, 443, 441, 413), (403, 444, 445, 404), (401, 435, 445, 404), (403, 444, 434, 402), (414, 433, 438, 411), (400, 439, 443, 399), (412, 440, 439, 400), (407, 437, 442, 408), (413, 441, 440, 412), (407, 437, 436, 405), (411, 438, 431, 409), (410, 432, 431, 409), (410, 432, 433, 414), (401, 435, 434, 402), (446, 451, 448, 442), (443, 449, 454, 441), (435, 453, 450, 445), (432, 452, 447, 433), (433, 447, 438), (435, 434, 453), (441, 454, 440), (439, 449, 443), (447, 430, 427, 438), (452, 431, 425, 426), (437, 448, 424, 423), (451, 422, 421, 436), (444, 450, 420, 419), (434, 418, 417, 453), (416, 415, 449, 439), (440, 454, 429, 428), (455, 466, 456), (456, 458, 457, 455), (375, 460, 459, 374), (461, 465, 462), (462, 464, 463, 461), (458, 464, 463, 457), (374, 459, 380), (455, 461, 465, 466), (457, 463, 461, 455), (381, 460, 462, 456), (456, 462, 464, 458), (381, 375, 460), (380, 381, 456, 466), (459, 460, 462, 465), (459, 465, 466, 380), (347, 345, 374, 376), (345, 346, 375, 374), (344, 347, 376, 373), (349, 378, 375, 346), (348, 344, 373, 377), (349, 348, 377, 378), (428, 429, 415, 416), (419, 420, 417, 418), (424, 422, 421, 423), (430, 426, 425, 427), (95, 5, 283, 354), (353, 354, 283, 287), (353, 287, 286, 278), (11, 96, 278, 286), (354, 469, 212, 95), (96, 213, 467, 278), (353, 468, 469, 354), (278, 467, 468, 353), (468, 471, 472, 469), (467, 470, 471, 468), (469, 472, 217, 212), (213, 218, 470, 467), (218, 223, 473, 470), (471, 474, 475, 472), (470, 473, 474, 471), (472, 475, 222, 217), (477, 474, 496), (474, 477, 478, 475), (477, 480, 481, 478), (483, 491, 494), (491, 483, 484, 493), (482, 485, 486, 483), (483, 486, 487, 484), (473, 223, 229, 476), (229, 230, 479, 476), (252, 231, 482, 492), (485, 488, 489, 486), (486, 489, 490, 487), (232, 235, 488, 485), (234, 489, 488, 235), (233, 490, 489, 234), (233, 228, 487, 490), (231, 232, 485, 482), (481, 226, 225), (475, 478, 225, 222), (251, 226, 481, 493), (228, 227, 484, 487), (227, 251, 493, 484), (230, 252, 492, 479), (480, 491, 493, 481), (474, 473, 476, 496), (495, 479, 492, 494), (483, 494, 492, 482), (476, 479, 495, 496), (495, 500, 501, 496), (491, 498, 499, 494), (494, 499, 500, 495), (496, 501, 477), (497, 498, 491, 480), (480, 477, 497), (500, 499, 498, 497), (477, 501, 500, 497), (481, 225, 478), (316, 502, 507, 321), (320, 504, 506, 319), (321, 507, 504, 320), (318, 503, 505, 317), (317, 505, 502, 316), (319, 506, 503, 318), (352, 327, 328), (350, 330, 326), (274, 328, 327, 273), (271, 326, 330, 277), (399, 400, 402, 401), (405, 406, 404, 403), (410, 409, 407, 408)])
me_cube_002.polygons.foreach_set('material_index', [1, 1, 1, 1, 1, 1, 1, 1, 1, 1, 1, 1, 1, 1, 1, 1, 1, 1, 1, 1, 1, 1, 1, 1, 1, 3, 3, 1, 1, 1, 3, 3, 3, 3, 3, 3, 3, 3, 3, 3, 3, 3, 3, 3, 3, 3, 3, 3, 3, 3, 3, 3, 3, 3, 3, 3, 3, 3, 3, 3, 3, 5, 5, 1, 1, 5, 5, 5, 5, 5, 5, 5, 5, 5, 5, 5, 5, 5, 5, 5, 5, 5, 5, 5, 5, 5, 5, 5, 5, 5, 3, 3, 3, 3, 3, 3, 3, 3, 3, 3, 3, 3, 3, 3, 3, 5, 5, 5, 5, 5, 5, 5, 5, 5, 5, 5, 5, 5, 5, 5, 5, 5, 5, 5, 5, 5, 5, 5, 5, 5, 5, 5, 5, 5, 5, 5, 5, 5, 5, 5, 5, 5, 5, 5, 5, 5, 5, 5, 5, 5, 5, 5, 5, 5, 5, 5, 5, 5, 5, 5, 5, 5, 5, 5, 5, 5, 5, 5, 5, 5, 5, 5, 5, 5, 5, 5, 5, 5, 5, 5, 5, 5, 5, 5, 5, 5, 5, 5, 5, 5, 5, 5, 5, 5, 5, 5, 5, 5, 5, 5, 5, 5, 5, 5, 5, 5, 5, 5, 5, 5, 5, 5, 5, 1, 1, 1, 1, 2, 2, 2, 2, 2, 2, 2, 2, 2, 2, 2, 2, 2, 2, 2, 2, 2, 2, 2, 2, 2, 2, 2, 2, 2, 2, 2, 2, 2, 2, 2, 2, 2, 2, 2, 2, 2, 2, 2, 2, 2, 2, 2, 2, 2, 2, 2, 2, 2, 3, 3, 3, 3, 3, 3, 5, 5, 1, 1, 5, 5, 5, 1, 1, 1, 1, 1, 1, 1, 1, 1, 1, 1, 1, 1, 1, 1, 1, 1, 1, 1, 1, 1, 1, 1, 1, 1, 4, 4, 1, 1, 1, 4, 4, 4, 4, 4, 4, 4, 4, 4, 4, 4, 4, 4, 4, 4, 4, 4, 4, 4, 4, 4, 4, 4, 4, 4, 4, 4, 4, 4, 4, 4, 0, 0, 1, 1, 0, 0, 0, 0, 0, 0, 0, 0, 0, 0, 0, 0, 0, 0, 0, 0, 0, 0, 0, 0, 0, 0, 0, 0, 0, 4, 4, 4, 4, 4, 4, 4, 4, 4, 4, 4, 4, 4, 4, 4, 0, 0, 0, 0, 0, 0, 0, 0, 0, 0, 0, 0, 0, 0, 0, 0, 0, 0, 0, 0, 0, 0, 0, 0, 0, 0, 0, 0, 0, 0, 0, 0, 0, 0, 0, 0, 0, 0, 0, 0, 0, 0, 0, 0, 0, 0, 0, 0, 0, 0, 0, 0, 0, 0, 0, 0, 0, 0, 0, 0, 0, 0, 0, 0, 0, 0, 0, 0, 0, 0, 0, 0, 0, 0, 0, 0, 0, 0, 0, 0, 0, 0, 0, 0, 0, 0, 0, 0, 0, 0, 0, 0, 0, 0, 0, 0, 0, 0, 0, 0, 0, 0, 0, 0, 0, 0, 0, 0, 1, 1, 1, 1, 2, 2, 2, 2, 2, 2, 2, 2, 2, 2, 2, 2, 2, 2, 2, 2, 2, 2, 2, 2, 2, 2, 2, 2, 2, 2, 2, 2, 2, 2, 2, 2, 2, 2, 2, 2, 2, 2, 2, 2, 2, 2, 2, 2, 2, 2, 2, 2, 2, 4, 4, 4, 4, 4, 4, 0, 0, 1, 1, 0, 0, 0])
_k = set([(55, 56), (210, 211), (210, 213), (211, 214), (212, 214), (212, 469), (213, 467), (314, 315), (467, 468), (468, 469)])
me_cube_002.attributes.new('sharp_edge', 'BOOLEAN', 'EDGE').data.foreach_set('value', [ (min(e.vertices), max(e.vertices)) in _k for e in me_cube_002.edges])
_uv = me_cube_002.uv_layers.new(name='UVMap')
_uv.uv.foreach_set('vector', [0.4617, 0.1661, 0.4747, 0.07657, 0.5058, 0.08112, 0.5037, 0.1599, 0.8854, 0.355, 0.8491, 0.3517, 0.8498, 0.329, 0.8889, 0.3296, 0.4523, 0.238, 0.4928, 0.2425, 0.4951, 0.3436, 0.4433, 0.3535, 0.4928, 0.2425, 0.5439, 0.2409, 0.5549, 0.3361, 0.4951, 0.3436, 0.6075, 0.2139, 0.6115, 0.2856, 0.5651, 0.2873, 0.5633, 0.2163, 0.6115, 0.2856, 0.6173, 0.3746, 0.569, 0.3707, 0.5651, 0.2873, 0.6912, 0.2124, 0.6853, 0.2805, 0.6497, 0.2941, 0.6468, 0.2111, 0.4928, 0.2425, 0.5037, 0.1599, 0.5453, 0.1732, 0.5439, 0.2409, 0.7337, 0.3408, 0.701, 0.3252, 0.7093, 0.3121, 0.7449, 0.3216, 0.4523, 0.238, 0.4617, 0.1661, 0.5037, 0.1599, 0.4928, 0.2425, 0.642, 0.116, 0.5956, 0.1094, 0.5908, 0.05506, 0.6482, 0.07252, 0.5956, 0.1094, 0.5555, 0.1101, 0.5563, 0.04652, 0.5908, 0.05506, 0.6993, 0.1164, 0.642, 0.116, 0.6482, 0.07252, 0.7004, 0.07463, 0.6075, 0.2139, 0.5633, 0.2163, 0.5555, 0.1101, 0.5956, 0.1094, 0.6912, 0.2124, 0.6468, 0.2111, 0.642, 0.116, 0.6993, 0.1164, 0.6468, 0.2111, 0.6075, 0.2139, 0.5956, 0.1094, 0.642, 0.116, 0.4951, 0.3436, 0.5549, 0.3361, 0.5549, 0.378, 0.4936, 0.3813, 0.4021, 0.3575, 0.4433, 0.3535, 0.4286, 0.3994, 0.4022, 0.4048, 0.4094, 0.2361, 0.4168, 0.1607, 0.4617, 0.1661, 0.4523, 0.238, 0.6497, 0.2941, 0.6468, 0.3721, 0.6173, 0.3746, 0.6115, 0.2856, 0.6468, 0.2111, 0.6497, 0.2941, 0.6115, 0.2856, 0.6075, 0.2139, 0.5058, 0.08112, 0.4747, 0.07657, 0.5006, 0.03599, 0.5233, 0.04525, 0.6601, 0.4124, 0.638, 0.4224, 0.6173, 0.3746, 0.6468, 0.3721, 0.4094, 0.2361, 0.4523, 0.238, 0.4433, 0.3535, 0.4021, 0.3575, 0.4168, 0.1607, 0.4323, 0.07468, 0.4747, 0.07657, 0.4617, 0.1661, 0.2185, 0.5751, 0.1574, 0.5742, 0.1799, 0.3241, 0.2396, 0.3482, 0.05047, 0.5475, 0.0002958, 0.5186, 0.01667, 0.3129, 0.06972, 0.3099, 0.4022, 0.4048, 0.4286, 0.3994, 0.4241, 0.4709, 0.4135, 0.4713, 0.5555, 0.0002957, 0.5658, 0.002586, 0.5908, 0.05506, 0.5563, 0.04652, 0.4433, 0.3535, 0.4951, 0.3436, 0.4936, 0.3813, 0.4286, 0.3994, 0.2462, 0.2683, 0.2433, 0.3082, 0.1812, 0.2994, 0.1827, 0.2747, 0.1242, 0.3138, 0.06972, 0.3099, 0.07242, 0.2684, 0.1259, 0.2712, 0.1574, 0.5742, 0.1061, 0.5664, 0.1242, 0.3138, 0.1799, 0.3241, 0.1061, 0.5664, 0.05047, 0.5475, 0.06972, 0.3099, 0.1242, 0.3138, 0.3528, 0.5425, 0.2846, 0.5615, 0.2959, 0.3515, 0.3531, 0.3378, 0.2846, 0.5615, 0.2185, 0.5751, 0.2396, 0.3482, 0.2959, 0.3515, 0.3967, 0.05025, 0.3372, 0.03379, 0.3397, 0.01068, 0.4015, 0.02995, 0.2705, 0.02325, 0.2078, 0.02161, 0.2091, 0.0002958, 0.2747, 0.0009438, 0.2396, 0.3482, 0.1799, 0.3241, 0.1812, 0.2994, 0.2433, 0.3082, 0.2996, 0.3122, 0.2433, 0.3082, 0.2462, 0.2683, 0.3041, 0.2733, 0.1976, 0.8713, 0.1994, 0.9442, 0.1211, 0.9442, 0.1163, 0.9214, 0.1976, 0.8713, 0.2728, 0.8636, 0.2748, 0.9408, 0.1994, 0.9442, 0.3372, 0.03379, 0.2705, 0.02325, 0.2747, 0.0009438, 0.3397, 0.01068, 0.1366, 0.02274, 0.07039, 0.02293, 0.0696, 0.002149, 0.1368, 0.001894, 0.07039, 0.02293, 0.002016, 0.0255, 0.0002957, 0.004268, 0.0696, 0.002149, 0.2078, 0.02161, 0.1366, 0.02274, 0.1368, 0.001894, 0.2091, 0.0002958, 0.1827, 0.2747, 0.1259, 0.2712, 0.1328, 0.1589, 0.1931, 0.1669, 0.07242, 0.2684, 0.01965, 0.2673, 0.01449, 0.1665, 0.07508, 0.1585, 0.1259, 0.2712, 0.07242, 0.2684, 0.07508, 0.1585, 0.1328, 0.1589, 0.3041, 0.2733, 0.2462, 0.2683, 0.2521, 0.175, 0.3134, 0.1857, 0.2462, 0.2683, 0.1827, 0.2747, 0.1931, 0.1669, 0.2521, 0.175, 0.3588, 0.2924, 0.3041, 0.2733, 0.3134, 0.1857, 0.3748, 0.1925, 0.2959, 0.3515, 0.2396, 0.3482, 0.2433, 0.3082, 0.2996, 0.3122, 0.3588, 0.2924, 0.3559, 0.3151, 0.2996, 0.3122, 0.3041, 0.2733, 0.3531, 0.3378, 0.2959, 0.3515, 0.2996, 0.3122, 0.3559, 0.3151, 0.1812, 0.2994, 0.1242, 0.3138, 0.1259, 0.2712, 0.1259, 0.2712, 0.1827, 0.2747, 0.1812, 0.2994, 0.1799, 0.3241, 0.1242, 0.3138, 0.1812, 0.2994, 0.06972, 0.3099, 0.0187, 0.2901, 0.07242, 0.2684, 0.01965, 0.2673, 0.07242, 0.2684, 0.0187, 0.2901, 0.06972, 0.3099, 0.01667, 0.3129, 0.0187, 0.2901, 0.8079, 0.3263, 0.8079, 0.3031, 0.8511, 0.3022, 0.8498, 0.329, 0.9911, 0.315, 0.9547, 0.3273, 0.932, 0.1816, 0.9696, 0.1829, 0.8491, 0.3517, 0.8099, 0.3484, 0.8079, 0.3263, 0.8498, 0.329, 0.9997, 0.3281, 0.964, 0.3512, 0.9547, 0.3273, 0.9911, 0.315, 0.8102, 0.1965, 0.8523, 0.1867, 0.8511, 0.3022, 0.8079, 0.3031, 0.7449, 0.3216, 0.7093, 0.3121, 0.7273, 0.1828, 0.7647, 0.1976, 0.8909, 0.1826, 0.8902, 0.3063, 0.8511, 0.3022, 0.8523, 0.1867, 0.8889, 0.3296, 0.8498, 0.329, 0.8511, 0.3022, 0.8902, 0.3063, 0.9314, 0.1635, 0.8905, 0.1651, 0.8898, 0.02374, 0.9336, 0.02098, 0.811, 0.1476, 0.7663, 0.147, 0.7658, 0.02089, 0.8096, 0.02216, 0.969, 0.1707, 0.932, 0.1816, 0.9314, 0.1635, 0.8909, 0.1826, 0.8523, 0.1735, 0.8905, 0.1651, 0.932, 0.1816, 0.8909, 0.1826, 0.8905, 0.1651, 0.9314, 0.1635, 0.7663, 0.147, 0.7283, 0.1583, 0.7259, 0.02233, 0.7658, 0.02089, 0.8905, 0.1651, 0.8523, 0.1604, 0.8517, 0.02303, 0.8898, 0.02374, 0.8523, 0.1604, 0.811, 0.1476, 0.8096, 0.02216, 0.8517, 0.02303, 0.9686, 0.1585, 0.9314, 0.1635, 0.9336, 0.02098, 0.972, 0.02224, 0.932, 0.1816, 0.9547, 0.3273, 0.8902, 0.3063, 0.8909, 0.1826, 0.7449, 0.3216, 0.7647, 0.1976, 0.8102, 0.1965, 0.8079, 0.3031, 0.8102, 0.1965, 0.8107, 0.172, 0.8523, 0.1735, 0.8523, 0.1867, 0.8107, 0.172, 0.811, 0.1476, 0.8523, 0.1604, 0.8523, 0.1735, 0.8523, 0.1867, 0.8523, 0.1735, 0.8909, 0.1826, 0.8905, 0.1651, 0.8523, 0.1735, 0.8523, 0.1604, 0.9696, 0.1829, 0.932, 0.1816, 0.969, 0.1707, 0.7273, 0.1828, 0.7278, 0.1705, 0.7657, 0.1722, 0.7647, 0.1976, 0.7283, 0.1583, 0.7663, 0.147, 0.7657, 0.1722, 0.7278, 0.1705, 0.9686, 0.1585, 0.969, 0.1707, 0.9314, 0.1635, 0.7647, 0.1976, 0.7657, 0.1722, 0.8107, 0.172, 0.8102, 0.1965, 0.7657, 0.1722, 0.7663, 0.147, 0.811, 0.1476, 0.8107, 0.172, 0.9028, 0.5382, 0.7646, 0.5451, 0.7973, 0.4772, 0.8737, 0.4718, 0.08307, 0.7422, 0.08323, 0.8127, 0.05125, 0.8484, 0.02653, 0.8331, 0.7646, 0.5451, 0.9028, 0.5382, 0.9028, 0.6258, 0.7649, 0.6257, 0.1305, 0.8624, 0.1976, 0.8713, 0.1163, 0.9214, 0.0973, 0.893, 0.11, 0.5911, 0.0964, 0.6654, 0.01294, 0.6576, 0.02767, 0.5757, 0.0964, 0.6654, 0.08307, 0.7422, 0.004874, 0.7359, 0.01294, 0.6576, 0.02653, 0.8331, 0.05125, 0.8484, 0.02799, 0.881, 0.008397, 0.8916, 0.0002958, 0.8274, 0.02653, 0.8331, 0.02799, 0.881, 0.08323, 0.8127, 0.1305, 0.8624, 0.0973, 0.893, 0.05125, 0.8484, 0.004874, 0.7359, 0.08307, 0.7422, 0.02653, 0.8331, 0.0002958, 0.8274, 0.9028, 0.6258, 0.875, 0.6841, 0.8029, 0.6804, 0.7649, 0.6257, 0.1163, 0.9214, 0.1211, 0.9442, 0.06078, 0.9341, 0.06842, 0.9168, 0.02799, 0.881, 0.06842, 0.9168, 0.06078, 0.9341, 0.008397, 0.8916, 0.05125, 0.8484, 0.0973, 0.893, 0.06842, 0.9168, 0.02799, 0.881, 0.0973, 0.893, 0.1163, 0.9214, 0.06842, 0.9168, 0.3745, 0.7108, 0.3799, 0.7567, 0.3298, 0.7532, 0.3195, 0.722, 0.3195, 0.722, 0.3745, 0.7108, 0.3143, 0.6981, 0.3745, 0.7108, 0.371, 0.6662, 0.3143, 0.6981, 0.3799, 0.7567, 0.3873, 0.7979, 0.3307, 0.7775, 0.3143, 0.6981, 0.371, 0.6662, 0.311, 0.673, 0.3671, 0.6263, 0.308, 0.6494, 0.371, 0.6662, 0.371, 0.6662, 0.308, 0.6494, 0.311, 0.673, 0.3671, 0.6263, 0.3086, 0.6263, 0.308, 0.6494, 0.3324, 0.8242, 0.3873, 0.7979, 0.386, 0.8378, 0.3301, 0.8022, 0.3307, 0.7775, 0.3873, 0.7979, 0.3873, 0.7979, 0.3324, 0.8242, 0.3301, 0.8022, 0.386, 0.8378, 0.3324, 0.8242, 0.3332, 0.8492, 0.3799, 0.7567, 0.3307, 0.7775, 0.3298, 0.7532, 0.3195, 0.722, 0.3143, 0.6981, 0.2912, 0.7028, 0.2962, 0.727, 0.3307, 0.7775, 0.3301, 0.8022, 0.3041, 0.8029, 0.3034, 0.7751, 0.3301, 0.8022, 0.3324, 0.8242, 0.307, 0.8288, 0.3041, 0.8029, 0.308, 0.6494, 0.3086, 0.6263, 0.2845, 0.6265, 0.2862, 0.6496, 0.3332, 0.8492, 0.3324, 0.8242, 0.307, 0.8288, 0.3038, 0.8539, 0.3195, 0.722, 0.3298, 0.7532, 0.2989, 0.7489, 0.2962, 0.727, 0.3143, 0.6981, 0.311, 0.673, 0.2875, 0.6759, 0.2912, 0.7028, 0.311, 0.673, 0.308, 0.6494, 0.2862, 0.6496, 0.2875, 0.6759, 0.3298, 0.7532, 0.3307, 0.7775, 0.3034, 0.7751, 0.2989, 0.7489, 0.3086, 0.6263, 0.3071, 0.5881, 0.2823, 0.6042, 0.2845, 0.6265, 0.3102, 0.9538, 0.3104, 0.9327, 0.3323, 0.9317, 0.3375, 0.9489, 0.3086, 0.9132, 0.3108, 0.891, 0.3449, 0.8989, 0.3409, 0.9187, 0.8247, 0.4139, 0.8277, 0.3901, 0.8681, 0.3984, 0.8645, 0.4208, 0.2795, 0.675, 0.2875, 0.6759, 0.2799, 0.6786, 0.2777, 0.6488, 0.2862, 0.6496, 0.278, 0.6524, 0.2944, 0.8312, 0.2941, 0.8276, 0.307, 0.8288, 0.292, 0.8053, 0.2919, 0.8016, 0.3041, 0.8029, 0.2839, 0.702, 0.2912, 0.7028, 0.2848, 0.7053, 0.292, 0.777, 0.2923, 0.7736, 0.3034, 0.7751, 0.2912, 0.7028, 0.2839, 0.702, 0.2799, 0.6786, 0.2875, 0.6759, 0.292, 0.777, 0.3034, 0.7751, 0.3041, 0.8029, 0.2919, 0.8016, 0.2962, 0.727, 0.2989, 0.7489, 0.2916, 0.7495, 0.2892, 0.7279, 0.2845, 0.6265, 0.2823, 0.6042, 0.2754, 0.605, 0.2774, 0.6274, 0.2962, 0.727, 0.2892, 0.7279, 0.2848, 0.7053, 0.2912, 0.7028, 0.2916, 0.7495, 0.2989, 0.7489, 0.3034, 0.7751, 0.2923, 0.7736, 0.2968, 0.8538, 0.3038, 0.8539, 0.307, 0.8288, 0.2944, 0.8312, 0.307, 0.8288, 0.2941, 0.8276, 0.292, 0.8053, 0.3041, 0.8029, 0.278, 0.6524, 0.2862, 0.6496, 0.2875, 0.6759, 0.2795, 0.675, 0.2845, 0.6265, 0.2774, 0.6274, 0.2777, 0.6488, 0.2862, 0.6496, 0.8805, 0.735, 0.8838, 0.7103, 0.8789, 0.71, 0.8765, 0.8631, 0.8745, 0.8412, 0.9108, 0.8356, 0.9134, 0.8553, 0.8378, 0.3655, 0.8329, 0.3641, 0.8277, 0.3901, 0.8805, 0.735, 0.883, 0.7566, 0.9233, 0.7498, 0.9198, 0.7296, 0.8868, 0.6869, 0.8838, 0.7103, 0.9099, 0.7113, 0.9216, 0.6974, 0.8247, 0.4139, 0.8261, 0.4393, 0.8214, 0.4392, 0.878, 0.816, 0.8804, 0.7965, 0.909, 0.8074, 0.899, 0.8207, 0.3108, 0.891, 0.3166, 0.8648, 0.3214, 0.8662, 0.8267, 0.4622, 0.8261, 0.4393, 0.8521, 0.439, 0.862, 0.4573, 0.788, 0.4627, 0.7874, 0.4387, 0.8214, 0.4392, 0.8217, 0.4627, 0.8, 0.3562, 0.7948, 0.3845, 0.8277, 0.3901, 0.8329, 0.3641, 0.8428, 0.813, 0.843, 0.7911, 0.8757, 0.7954, 0.8734, 0.8155, 0.8451, 0.7382, 0.8434, 0.7087, 0.8789, 0.71, 0.8805, 0.735, 0.8428, 0.6847, 0.8434, 0.7087, 0.8789, 0.71, 0.8815, 0.6861, 0.8451, 0.7382, 0.8465, 0.7612, 0.883, 0.7566, 0.8805, 0.735, 0.2754, 0.9312, 0.2781, 0.9094, 0.3086, 0.9132, 0.3056, 0.9325, 0.843, 0.8435, 0.8428, 0.813, 0.8734, 0.8155, 0.8745, 0.8412, 0.8428, 0.8675, 0.843, 0.8435, 0.8745, 0.8412, 0.8765, 0.8631, 0.7904, 0.4092, 0.7874, 0.4387, 0.8214, 0.4392, 0.8247, 0.4139, 0.8465, 0.891, 0.8428, 0.8675, 0.8765, 0.8631, 0.8799, 0.8851, 0.7904, 0.4092, 0.7948, 0.3845, 0.8277, 0.3901, 0.8247, 0.4139, 0.2781, 0.9094, 0.2827, 0.8858, 0.3108, 0.891, 0.3086, 0.9132, 0.2886, 0.857, 0.2827, 0.8858, 0.3108, 0.891, 0.3166, 0.8648, 0.2763, 0.9543, 0.2754, 0.9312, 0.3056, 0.9325, 0.3052, 0.9543, 0.8507, 0.79, 0.8465, 0.7612, 0.883, 0.7566, 0.8872, 0.7828, 0.8217, 0.4627, 0.8214, 0.4392, 0.8261, 0.4393, 0.8267, 0.4622, 0.8734, 0.8155, 0.8757, 0.7954, 0.8804, 0.7965, 0.878, 0.816, 0.8815, 0.6861, 0.8789, 0.71, 0.8838, 0.7103, 0.8868, 0.6869, 0.3052, 0.9543, 0.3056, 0.9325, 0.3104, 0.9327, 0.3102, 0.9538, 0.3056, 0.9325, 0.3086, 0.9132, 0.3104, 0.9327, 0.8872, 0.7828, 0.8921, 0.7817, 0.883, 0.7566, 0.8799, 0.8851, 0.8765, 0.8631, 0.8849, 0.8838, 0.8745, 0.8412, 0.8734, 0.8155, 0.878, 0.816, 0.3104, 0.9327, 0.3086, 0.9132, 0.3409, 0.9187, 0.3323, 0.9317, 0.3214, 0.8662, 0.348, 0.8769, 0.3449, 0.8989, 0.3108, 0.891, 0.8247, 0.4139, 0.8645, 0.4208, 0.8521, 0.439, 0.8261, 0.4393, 0.8378, 0.3655, 0.8277, 0.3901, 0.8681, 0.3984, 0.8705, 0.3762, 0.8805, 0.735, 0.9198, 0.7296, 0.9099, 0.7113, 0.8838, 0.7103, 0.883, 0.7566, 0.8921, 0.7817, 0.9252, 0.7725, 0.9233, 0.7498, 0.9108, 0.8356, 0.8745, 0.8412, 0.878, 0.816, 0.899, 0.8207, 0.8765, 0.8631, 0.9134, 0.8553, 0.9156, 0.8746, 0.8849, 0.8838, 0.7962, 0.762, 0.7977, 0.7888, 0.792, 0.7619, 0.7977, 0.7888, 0.7962, 0.762, 0.8254, 0.7699, 0.8185, 0.7844, 0.3873, 0.5861, 0.3671, 0.6263, 0.3526, 0.6045, 0.3662, 0.5757, 0.8051, 0.7358, 0.8208, 0.7172, 0.7981, 0.7309, 0.8208, 0.7172, 0.8051, 0.7358, 0.8339, 0.7527, 0.8422, 0.7369, 0.8185, 0.7844, 0.8254, 0.7699, 0.8401, 0.784, 0.8263, 0.796, 0.3671, 0.6263, 0.3086, 0.6263, 0.3526, 0.6045, 0.7962, 0.762, 0.792, 0.7619, 0.7981, 0.7309, 0.8051, 0.7358, 0.8254, 0.7699, 0.7962, 0.762, 0.8051, 0.7358, 0.8339, 0.7527, 0.7747, 0.7978, 0.7977, 0.7888, 0.8039, 0.8104, 0.7646, 0.8336, 0.7977, 0.7888, 0.8185, 0.7844, 0.8263, 0.796, 0.8039, 0.8104, 0.3332, 0.8492, 0.3705, 0.8557, 0.386, 0.8378, 0.771, 0.7584, 0.792, 0.7619, 0.7977, 0.7888, 0.7747, 0.7978, 0.7646, 0.7086, 0.7981, 0.7309, 0.8208, 0.7172, 0.7868, 0.6847, 0.7646, 0.7086, 0.771, 0.7584, 0.792, 0.7619, 0.7981, 0.7309, 0.8517, 0.02303, 0.8516, 0.002249, 0.8899, 0.002851, 0.8898, 0.02374, 0.8898, 0.02374, 0.8899, 0.002851, 0.9328, 0.0002958, 0.9336, 0.02098, 0.8096, 0.02216, 0.8094, 0.001459, 0.8516, 0.002249, 0.8517, 0.02303, 0.972, 0.02224, 0.9336, 0.02098, 0.9328, 0.0002958, 0.9709, 0.0007922, 0.7658, 0.02089, 0.7666, 0.0002958, 0.8094, 0.001459, 0.8096, 0.02216, 0.7259, 0.02233, 0.727, 0.0009674, 0.7666, 0.0002958, 0.7658, 0.02089, 0.9247, 0.8201, 0.9108, 0.8356, 0.899, 0.8207, 0.909, 0.8074, 0.9198, 0.7296, 0.9368, 0.7161, 0.9216, 0.6974, 0.9099, 0.7113, 0.8521, 0.439, 0.8645, 0.4208, 0.8816, 0.4406, 0.862, 0.4573, 0.3323, 0.9317, 0.3409, 0.9187, 0.3567, 0.934, 0.3375, 0.9489, 0.4347, 0.05182, 0.4611, 0.04437, 0.4747, 0.07657, 0.4323, 0.07468, 0.4831, 0.02697, 0.5006, 0.03599, 0.4747, 0.07657, 0.4611, 0.04437, 0.6214, 0.4319, 0.5934, 0.406, 0.6173, 0.3746, 0.638, 0.4224, 0.569, 0.3707, 0.6173, 0.3746, 0.5934, 0.406, 0.5676, 0.3967, 0.4611, 0.04437, 0.4347, 0.05182, 0.4269, 0.02081, 0.4466, 0.01389, 0.5676, 0.3967, 0.5934, 0.406, 0.5763, 0.434, 0.5567, 0.426, 0.4831, 0.02697, 0.4611, 0.04437, 0.4466, 0.01389, 0.47, 0.0002957, 0.5934, 0.406, 0.6214, 0.4319, 0.6042, 0.4526, 0.5763, 0.434, 0.5543, 0.5151, 0.5829, 0.4974, 0.6377, 0.5363, 0.566, 0.5535, 0.5111, 0.5256, 0.5543, 0.5151, 0.566, 0.5535, 0.5145, 0.5576, 0.5829, 0.4974, 0.595, 0.4718, 0.6987, 0.4975, 0.6377, 0.5363, 0.4868, 0.5117, 0.5111, 0.5256, 0.5145, 0.5576, 0.4655, 0.5341, 0.4655, 0.5341, 0.5145, 0.5576, 0.5086, 0.5902, 0.4346, 0.5733, 0.566, 0.5535, 0.6377, 0.5363, 0.6532, 0.5668, 0.5751, 0.586, 0.5145, 0.5576, 0.566, 0.5535, 0.5751, 0.586, 0.5086, 0.5902, 0.6377, 0.5363, 0.6987, 0.4975, 0.7274, 0.5205, 0.6532, 0.5668, 0.5788, 0.6028, 0.5573, 0.6087, 0.5751, 0.586, 0.5751, 0.586, 0.6532, 0.5668, 0.6608, 0.59, 0.5788, 0.6028, 0.5788, 0.6028, 0.6608, 0.59, 0.6603, 0.6066, 0.5849, 0.6222, 0.5901, 0.7053, 0.5503, 0.6571, 0.5798, 0.6541, 0.5798, 0.6541, 0.6638, 0.6444, 0.6639, 0.7035, 0.5901, 0.7053, 0.5102, 0.7195, 0.5901, 0.7053, 0.5938, 0.7514, 0.5284, 0.7608, 0.5901, 0.7053, 0.6639, 0.7035, 0.6582, 0.756, 0.5938, 0.7514, 0.5086, 0.5902, 0.5062, 0.6163, 0.4175, 0.601, 0.4346, 0.5733, 0.4175, 0.601, 0.5062, 0.6163, 0.5023, 0.6363, 0.4063, 0.6271, 0.4021, 0.6601, 0.5024, 0.6627, 0.5102, 0.7195, 0.4093, 0.7467, 0.5284, 0.7608, 0.5938, 0.7514, 0.5989, 0.7894, 0.5415, 0.7943, 0.5938, 0.7514, 0.6582, 0.756, 0.651, 0.7878, 0.5989, 0.7894, 0.4472, 0.8114, 0.5284, 0.7608, 0.5415, 0.7943, 0.5088, 0.8493, 0.6049, 0.8653, 0.5088, 0.8493, 0.5415, 0.7943, 0.5989, 0.7894, 0.6871, 0.8297, 0.6049, 0.8653, 0.5989, 0.7894, 0.651, 0.7878, 0.6871, 0.8297, 0.651, 0.7878, 0.6582, 0.756, 0.7303, 0.7923, 0.4093, 0.7467, 0.5102, 0.7195, 0.5284, 0.7608, 0.4472, 0.8114, 0.6603, 0.6066, 0.754, 0.5496, 0.753, 0.5887, 0.6532, 0.5668, 0.7274, 0.5205, 0.754, 0.5496, 0.6608, 0.59, 0.764, 0.6378, 0.6638, 0.6444, 0.6603, 0.6066, 0.753, 0.5887, 0.7303, 0.7923, 0.6582, 0.756, 0.6639, 0.7035, 0.764, 0.7225, 0.764, 0.7225, 0.6639, 0.7035, 0.6638, 0.6444, 0.764, 0.6378, 0.4063, 0.6271, 0.5023, 0.6363, 0.5024, 0.6627, 0.4021, 0.6601, 0.5849, 0.6222, 0.6603, 0.6066, 0.6638, 0.6444, 0.5798, 0.6541, 0.5751, 0.586, 0.5573, 0.6087, 0.5062, 0.6163, 0.5086, 0.5902, 0.5457, 0.6309, 0.5503, 0.6571, 0.5024, 0.6627, 0.5023, 0.6363, 0.5901, 0.7053, 0.5102, 0.7195, 0.5024, 0.6627, 0.5503, 0.6571, 0.5062, 0.6163, 0.5573, 0.6087, 0.5457, 0.6309, 0.5023, 0.6363, 0.7245, 0.4524, 0.701, 0.4077, 0.7237, 0.4133, 0.7497, 0.4285, 0.7868, 0.3988, 0.7854, 0.4639, 0.7628, 0.4267, 0.7728, 0.4197, 0.7854, 0.4639, 0.7245, 0.4524, 0.7497, 0.4285, 0.7628, 0.4267, 0.701, 0.4077, 0.701, 0.3615, 0.7237, 0.4133, 0.7468, 0.3855, 0.7477, 0.3556, 0.7868, 0.3988, 0.7728, 0.4197, 0.7477, 0.3556, 0.7468, 0.3855, 0.701, 0.3615, 0.7497, 0.4285, 0.7468, 0.3855, 0.7728, 0.4197, 0.7628, 0.4267, 0.701, 0.3615, 0.7468, 0.3855, 0.7497, 0.4285, 0.7237, 0.4133, 0.6603, 0.6066, 0.6608, 0.59, 0.754, 0.5496, 0.1931, 0.1669, 0.1328, 0.1589, 0.1366, 0.02274, 0.2078, 0.02161, 0.07508, 0.1585, 0.01449, 0.1665, 0.002016, 0.0255, 0.07039, 0.02293, 0.1328, 0.1589, 0.07508, 0.1585, 0.07039, 0.02293, 0.1366, 0.02274, 0.3134, 0.1857, 0.2521, 0.175, 0.2705, 0.02325, 0.3372, 0.03379, 0.2521, 0.175, 0.1931, 0.1669, 0.2078, 0.02161, 0.2705, 0.02325, 0.3748, 0.1925, 0.3134, 0.1857, 0.3372, 0.03379, 0.3967, 0.05025, 0.8902, 0.3063, 0.9547, 0.3273, 0.8889, 0.3296, 0.8079, 0.3031, 0.8079, 0.3263, 0.7449, 0.3216, 0.964, 0.3512, 0.8854, 0.355, 0.8889, 0.3296, 0.9547, 0.3273, 0.8099, 0.3484, 0.7337, 0.3408, 0.7449, 0.3216, 0.8079, 0.3263, 0.8471, 0.7905, 0.8507, 0.79, 0.8465, 0.7612, 0.8428, 0.7617, 0.7948, 0.3845, 0.7912, 0.3839, 0.7964, 0.3556, 0.8, 0.3562, 0.2886, 0.857, 0.2851, 0.8563, 0.2793, 0.8851, 0.2827, 0.8858, 0.4617, 0.1661, 0.5037, 0.1599, 0.5058, 0.08112, 0.4747, 0.07657, 0.8854, 0.355, 0.8889, 0.3296, 0.8498, 0.329, 0.8491, 0.3517, 0.4523, 0.238, 0.4433, 0.3535, 0.4951, 0.3436, 0.4928, 0.2425, 0.4928, 0.2425, 0.4951, 0.3436, 0.5549, 0.3361, 0.5439, 0.2409, 0.6075, 0.2139, 0.5633, 0.2163, 0.5651, 0.2873, 0.6115, 0.2856, 0.6115, 0.2856, 0.5651, 0.2873, 0.569, 0.3707, 0.6173, 0.3746, 0.6912, 0.2124, 0.6468, 0.2111, 0.6497, 0.2941, 0.6853, 0.2805, 0.4928, 0.2425, 0.5439, 0.2409, 0.5453, 0.1732, 0.5037, 0.1599, 0.7337, 0.3408, 0.7449, 0.3216, 0.7093, 0.3121, 0.701, 0.3252, 0.4523, 0.238, 0.4928, 0.2425, 0.5037, 0.1599, 0.4617, 0.1661, 0.642, 0.116, 0.6482, 0.07252, 0.5908, 0.05506, 0.5956, 0.1094, 0.5956, 0.1094, 0.5908, 0.05506, 0.5563, 0.04652, 0.5555, 0.1101, 0.6993, 0.1164, 0.7004, 0.07463, 0.6482, 0.07252, 0.642, 0.116, 0.6075, 0.2139, 0.5956, 0.1094, 0.5555, 0.1101, 0.5633, 0.2163, 0.6912, 0.2124, 0.6993, 0.1164, 0.642, 0.116, 0.6468, 0.2111, 0.6468, 0.2111, 0.642, 0.116, 0.5956, 0.1094, 0.6075, 0.2139, 0.4951, 0.3436, 0.4936, 0.3813, 0.5549, 0.378, 0.5549, 0.3361, 0.4021, 0.3575, 0.4022, 0.4048, 0.4286, 0.3994, 0.4433, 0.3535, 0.4094, 0.2361, 0.4523, 0.238, 0.4617, 0.1661, 0.4168, 0.1607, 0.6497, 0.2941, 0.6115, 0.2856, 0.6173, 0.3746, 0.6468, 0.3721, 0.6468, 0.2111, 0.6075, 0.2139, 0.6115, 0.2856, 0.6497, 0.2941, 0.5058, 0.08112, 0.5233, 0.04525, 0.5006, 0.03599, 0.4747, 0.07657, 0.6601, 0.4124, 0.6468, 0.3721, 0.6173, 0.3746, 0.638, 0.4224, 0.4094, 0.2361, 0.4021, 0.3575, 0.4433, 0.3535, 0.4523, 0.238, 0.4168, 0.1607, 0.4617, 0.1661, 0.4747, 0.07657, 0.4323, 0.07468, 0.2185, 0.5751, 0.2396, 0.3482, 0.1799, 0.3241, 0.1574, 0.5742, 0.05047, 0.5475, 0.06972, 0.3099, 0.01667, 0.3129, 0.0002958, 0.5186, 0.4022, 0.4048, 0.4135, 0.4713, 0.4241, 0.4709, 0.4286, 0.3994, 0.5555, 0.0002957, 0.5563, 0.04652, 0.5908, 0.05506, 0.5658, 0.002586, 0.4433, 0.3535, 0.4286, 0.3994, 0.4936, 0.3813, 0.4951, 0.3436, 0.2462, 0.2683, 0.1827, 0.2747, 0.1812, 0.2994, 0.2433, 0.3082, 0.1242, 0.3138, 0.1259, 0.2712, 0.07242, 0.2684, 0.06972, 0.3099, 0.1574, 0.5742, 0.1799, 0.3241, 0.1242, 0.3138, 0.1061, 0.5664, 0.1061, 0.5664, 0.1242, 0.3138, 0.06972, 0.3099, 0.05047, 0.5475, 0.3528, 0.5425, 0.3531, 0.3378, 0.2959, 0.3515, 0.2846, 0.5615, 0.2846, 0.5615, 0.2959, 0.3515, 0.2396, 0.3482, 0.2185, 0.5751, 0.3967, 0.05025, 0.4015, 0.02995, 0.3397, 0.01068, 0.3372, 0.03379, 0.2705, 0.02325, 0.2747, 0.0009438, 0.2091, 0.0002958, 0.2078, 0.02161, 0.2396, 0.3482, 0.2433, 0.3082, 0.1812, 0.2994, 0.1799, 0.3241, 0.2996, 0.3122, 0.3041, 0.2733, 0.2462, 0.2683, 0.2433, 0.3082, 0.1976, 0.8713, 0.1163, 0.9214, 0.1211, 0.9442, 0.1994, 0.9442, 0.1976, 0.8713, 0.1994, 0.9442, 0.2748, 0.9408, 0.2728, 0.8636, 0.3372, 0.03379, 0.3397, 0.01068, 0.2747, 0.0009438, 0.2705, 0.02325, 0.1366, 0.02274, 0.1368, 0.001894, 0.0696, 0.002149, 0.07039, 0.02293, 0.07039, 0.02293, 0.0696, 0.002149, 0.0002957, 0.004268, 0.002016, 0.0255, 0.2078, 0.02161, 0.2091, 0.0002958, 0.1368, 0.001894, 0.1366, 0.02274, 0.1827, 0.2747, 0.1931, 0.1669, 0.1328, 0.1589, 0.1259, 0.2712, 0.07242, 0.2684, 0.07508, 0.1585, 0.01449, 0.1665, 0.01965, 0.2673, 0.1259, 0.2712, 0.1328, 0.1589, 0.07508, 0.1585, 0.07242, 0.2684, 0.3041, 0.2733, 0.3134, 0.1857, 0.2521, 0.175, 0.2462, 0.2683, 0.2462, 0.2683, 0.2521, 0.175, 0.1931, 0.1669, 0.1827, 0.2747, 0.3588, 0.2924, 0.3748, 0.1925, 0.3134, 0.1857, 0.3041, 0.2733, 0.2959, 0.3515, 0.2996, 0.3122, 0.2433, 0.3082, 0.2396, 0.3482, 0.3588, 0.2924, 0.3041, 0.2733, 0.2996, 0.3122, 0.3559, 0.3151, 0.3531, 0.3378, 0.3559, 0.3151, 0.2996, 0.3122, 0.2959, 0.3515, 0.1812, 0.2994, 0.1259, 0.2712, 0.1242, 0.3138, 0.1259, 0.2712, 0.1812, 0.2994, 0.1827, 0.2747, 0.1799, 0.3241, 0.1812, 0.2994, 0.1242, 0.3138, 0.06972, 0.3099, 0.07242, 0.2684, 0.0187, 0.2901, 0.01965, 0.2673, 0.0187, 0.2901, 0.07242, 0.2684, 0.06972, 0.3099, 0.0187, 0.2901, 0.01667, 0.3129, 0.8079, 0.3263, 0.8498, 0.329, 0.8511, 0.3022, 0.8079, 0.3031, 0.9911, 0.315, 0.9696, 0.1829, 0.932, 0.1816, 0.9547, 0.3273, 0.8491, 0.3517, 0.8498, 0.329, 0.8079, 0.3263, 0.8099, 0.3484, 0.9997, 0.3281, 0.9911, 0.315, 0.9547, 0.3273, 0.964, 0.3512, 0.8102, 0.1965, 0.8079, 0.3031, 0.8511, 0.3022, 0.8523, 0.1867, 0.7449, 0.3216, 0.7647, 0.1976, 0.7273, 0.1828, 0.7093, 0.3121, 0.8909, 0.1826, 0.8523, 0.1867, 0.8511, 0.3022, 0.8902, 0.3063, 0.8889, 0.3296, 0.8902, 0.3063, 0.8511, 0.3022, 0.8498, 0.329, 0.9314, 0.1635, 0.9336, 0.02098, 0.8898, 0.02374, 0.8905, 0.1651, 0.811, 0.1476, 0.8096, 0.02216, 0.7658, 0.02089, 0.7663, 0.147, 0.969, 0.1707, 0.9314, 0.1635, 0.932, 0.1816, 0.8909, 0.1826, 0.8905, 0.1651, 0.8523, 0.1735, 0.932, 0.1816, 0.9314, 0.1635, 0.8905, 0.1651, 0.8909, 0.1826, 0.7663, 0.147, 0.7658, 0.02089, 0.7259, 0.02233, 0.7283, 0.1583, 0.8905, 0.1651, 0.8898, 0.02374, 0.8517, 0.02303, 0.8523, 0.1604, 0.8523, 0.1604, 0.8517, 0.02303, 0.8096, 0.02216, 0.811, 0.1476, 0.9686, 0.1585, 0.972, 0.02224, 0.9336, 0.02098, 0.9314, 0.1635, 0.932, 0.1816, 0.8909, 0.1826, 0.8902, 0.3063, 0.9547, 0.3273, 0.7449, 0.3216, 0.8079, 0.3031, 0.8102, 0.1965, 0.7647, 0.1976, 0.8102, 0.1965, 0.8523, 0.1867, 0.8523, 0.1735, 0.8107, 0.172, 0.8107, 0.172, 0.8523, 0.1735, 0.8523, 0.1604, 0.811, 0.1476, 0.8523, 0.1867, 0.8909, 0.1826, 0.8523, 0.1735, 0.8905, 0.1651, 0.8523, 0.1604, 0.8523, 0.1735, 0.9696, 0.1829, 0.969, 0.1707, 0.932, 0.1816, 0.7273, 0.1828, 0.7647, 0.1976, 0.7657, 0.1722, 0.7278, 0.1705, 0.7283, 0.1583, 0.7278, 0.1705, 0.7657, 0.1722, 0.7663, 0.147, 0.9686, 0.1585, 0.9314, 0.1635, 0.969, 0.1707, 0.7647, 0.1976, 0.8102, 0.1965, 0.8107, 0.172, 0.7657, 0.1722, 0.7657, 0.1722, 0.8107, 0.172, 0.811, 0.1476, 0.7663, 0.147, 0.9028, 0.5382, 0.8737, 0.4718, 0.7973, 0.4772, 0.7646, 0.5451, 0.08307, 0.7422, 0.02653, 0.8331, 0.05125, 0.8484, 0.08323, 0.8127, 0.7646, 0.5451, 0.7649, 0.6257, 0.9028, 0.6258, 0.9028, 0.5382, 0.1305, 0.8624, 0.0973, 0.893, 0.1163, 0.9214, 0.1976, 0.8713, 0.11, 0.5911, 0.02767, 0.5757, 0.01294, 0.6576, 0.0964, 0.6654, 0.0964, 0.6654, 0.01294, 0.6576, 0.004874, 0.7359, 0.08307, 0.7422, 0.02653, 0.8331, 0.02799, 0.881, 0.05125, 0.8484, 0.008397, 0.8916, 0.02799, 0.881, 0.02653, 0.8331, 0.0002958, 0.8274, 0.08323, 0.8127, 0.05125, 0.8484, 0.0973, 0.893, 0.1305, 0.8624, 0.004874, 0.7359, 0.0002958, 0.8274, 0.02653, 0.8331, 0.08307, 0.7422, 0.9028, 0.6258, 0.7649, 0.6257, 0.8029, 0.6804, 0.875, 0.6841, 0.1163, 0.9214, 0.06842, 0.9168, 0.06078, 0.9341, 0.1211, 0.9442, 0.02799, 0.881, 0.008397, 0.8916, 0.06078, 0.9341, 0.06842, 0.9168, 0.05125, 0.8484, 0.02799, 0.881, 0.06842, 0.9168, 0.0973, 0.893, 0.0973, 0.893, 0.06842, 0.9168, 0.1163, 0.9214, 0.3745, 0.7108, 0.3195, 0.722, 0.3298, 0.7532, 0.3799, 0.7567, 0.3195, 0.722, 0.3143, 0.6981, 0.3745, 0.7108, 0.3745, 0.7108, 0.3143, 0.6981, 0.371, 0.6662, 0.3799, 0.7567, 0.3307, 0.7775, 0.3873, 0.7979, 0.3143, 0.6981, 0.311, 0.673, 0.371, 0.6662, 0.3671, 0.6263, 0.371, 0.6662, 0.308, 0.6494, 0.371, 0.6662, 0.311, 0.673, 0.308, 0.6494, 0.3671, 0.6263, 0.308, 0.6494, 0.3086, 0.6263, 0.3324, 0.8242, 0.386, 0.8378, 0.3873, 0.7979, 0.3301, 0.8022, 0.3873, 0.7979, 0.3307, 0.7775, 0.3873, 0.7979, 0.3301, 0.8022, 0.3324, 0.8242, 0.386, 0.8378, 0.3332, 0.8492, 0.3324, 0.8242, 0.3799, 0.7567, 0.3298, 0.7532, 0.3307, 0.7775, 0.3195, 0.722, 0.2962, 0.727, 0.2912, 0.7028, 0.3143, 0.6981, 0.3307, 0.7775, 0.3034, 0.7751, 0.3041, 0.8029, 0.3301, 0.8022, 0.3301, 0.8022, 0.3041, 0.8029, 0.307, 0.8288, 0.3324, 0.8242, 0.308, 0.6494, 0.2862, 0.6496, 0.2845, 0.6265, 0.3086, 0.6263, 0.3332, 0.8492, 0.3038, 0.8539, 0.307, 0.8288, 0.3324, 0.8242, 0.3195, 0.722, 0.2962, 0.727, 0.2989, 0.7489, 0.3298, 0.7532, 0.3143, 0.6981, 0.2912, 0.7028, 0.2875, 0.6759, 0.311, 0.673, 0.311, 0.673, 0.2875, 0.6759, 0.2862, 0.6496, 0.308, 0.6494, 0.3298, 0.7532, 0.2989, 0.7489, 0.3034, 0.7751, 0.3307, 0.7775, 0.3086, 0.6263, 0.2845, 0.6265, 0.2823, 0.6042, 0.3071, 0.5881, 0.3102, 0.9538, 0.3375, 0.9489, 0.3323, 0.9317, 0.3104, 0.9327, 0.3086, 0.9132, 0.3409, 0.9187, 0.3449, 0.8989, 0.3108, 0.891, 0.8247, 0.4139, 0.8645, 0.4208, 0.8681, 0.3984, 0.8277, 0.3901, 0.2795, 0.675, 0.2799, 0.6786, 0.2875, 0.6759, 0.2777, 0.6488, 0.278, 0.6524, 0.2862, 0.6496, 0.2944, 0.8312, 0.307, 0.8288, 0.2941, 0.8276, 0.292, 0.8053, 0.3041, 0.8029, 0.2919, 0.8016, 0.2839, 0.702, 0.2848, 0.7053, 0.2912, 0.7028, 0.292, 0.777, 0.3034, 0.7751, 0.2923, 0.7736, 0.2912, 0.7028, 0.2875, 0.6759, 0.2799, 0.6786, 0.2839, 0.702, 0.292, 0.777, 0.2919, 0.8016, 0.3041, 0.8029, 0.3034, 0.7751, 0.2962, 0.727, 0.2892, 0.7279, 0.2916, 0.7495, 0.2989, 0.7489, 0.2845, 0.6265, 0.2774, 0.6274, 0.2754, 0.605, 0.2823, 0.6042, 0.2962, 0.727, 0.2912, 0.7028, 0.2848, 0.7053, 0.2892, 0.7279, 0.2916, 0.7495, 0.2923, 0.7736, 0.3034, 0.7751, 0.2989, 0.7489, 0.2968, 0.8538, 0.2944, 0.8312, 0.307, 0.8288, 0.3038, 0.8539, 0.307, 0.8288, 0.3041, 0.8029, 0.292, 0.8053, 0.2941, 0.8276, 0.278, 0.6524, 0.2795, 0.675, 0.2875, 0.6759, 0.2862, 0.6496, 0.2845, 0.6265, 0.2862, 0.6496, 0.2777, 0.6488, 0.2774, 0.6274, 0.8805, 0.735, 0.8789, 0.71, 0.8838, 0.7103, 0.8765, 0.8631, 0.9134, 0.8553, 0.9108, 0.8356, 0.8745, 0.8412, 0.8378, 0.3655, 0.8277, 0.3901, 0.8329, 0.3641, 0.8805, 0.735, 0.9198, 0.7296, 0.9233, 0.7498, 0.883, 0.7566, 0.8868, 0.6869, 0.9216, 0.6974, 0.9099, 0.7113, 0.8838, 0.7103, 0.8247, 0.4139, 0.8214, 0.4392, 0.8261, 0.4393, 0.878, 0.816, 0.899, 0.8207, 0.909, 0.8074, 0.8804, 0.7965, 0.3108, 0.891, 0.3214, 0.8662, 0.3166, 0.8648, 0.8267, 0.4622, 0.862, 0.4573, 0.8521, 0.439, 0.8261, 0.4393, 0.788, 0.4627, 0.8217, 0.4627, 0.8214, 0.4392, 0.7874, 0.4387, 0.8, 0.3562, 0.8329, 0.3641, 0.8277, 0.3901, 0.7948, 0.3845, 0.8428, 0.813, 0.8734, 0.8155, 0.8757, 0.7954, 0.843, 0.7911, 0.8451, 0.7382, 0.8805, 0.735, 0.8789, 0.71, 0.8434, 0.7087, 0.8428, 0.6847, 0.8815, 0.6861, 0.8789, 0.71, 0.8434, 0.7087, 0.8451, 0.7382, 0.8805, 0.735, 0.883, 0.7566, 0.8465, 0.7612, 0.2754, 0.9312, 0.3056, 0.9325, 0.3086, 0.9132, 0.2781, 0.9094, 0.843, 0.8435, 0.8745, 0.8412, 0.8734, 0.8155, 0.8428, 0.813, 0.8428, 0.8675, 0.8765, 0.8631, 0.8745, 0.8412, 0.843, 0.8435, 0.7904, 0.4092, 0.8247, 0.4139, 0.8214, 0.4392, 0.7874, 0.4387, 0.8465, 0.891, 0.8799, 0.8851, 0.8765, 0.8631, 0.8428, 0.8675, 0.7904, 0.4092, 0.8247, 0.4139, 0.8277, 0.3901, 0.7948, 0.3845, 0.2781, 0.9094, 0.3086, 0.9132, 0.3108, 0.891, 0.2827, 0.8858, 0.2886, 0.857, 0.3166, 0.8648, 0.3108, 0.891, 0.2827, 0.8858, 0.2763, 0.9543, 0.3052, 0.9543, 0.3056, 0.9325, 0.2754, 0.9312, 0.8507, 0.79, 0.8872, 0.7828, 0.883, 0.7566, 0.8465, 0.7612, 0.8217, 0.4627, 0.8267, 0.4622, 0.8261, 0.4393, 0.8214, 0.4392, 0.8734, 0.8155, 0.878, 0.816, 0.8804, 0.7965, 0.8757, 0.7954, 0.8815, 0.6861, 0.8868, 0.6869, 0.8838, 0.7103, 0.8789, 0.71, 0.3052, 0.9543, 0.3102, 0.9538, 0.3104, 0.9327, 0.3056, 0.9325, 0.3056, 0.9325, 0.3104, 0.9327, 0.3086, 0.9132, 0.8872, 0.7828, 0.883, 0.7566, 0.8921, 0.7817, 0.8799, 0.8851, 0.8849, 0.8838, 0.8765, 0.8631, 0.8745, 0.8412, 0.878, 0.816, 0.8734, 0.8155, 0.3104, 0.9327, 0.3323, 0.9317, 0.3409, 0.9187, 0.3086, 0.9132, 0.3214, 0.8662, 0.3108, 0.891, 0.3449, 0.8989, 0.348, 0.8769, 0.8247, 0.4139, 0.8261, 0.4393, 0.8521, 0.439, 0.8645, 0.4208, 0.8378, 0.3655, 0.8705, 0.3762, 0.8681, 0.3984, 0.8277, 0.3901, 0.8805, 0.735, 0.8838, 0.7103, 0.9099, 0.7113, 0.9198, 0.7296, 0.883, 0.7566, 0.9233, 0.7498, 0.9252, 0.7725, 0.8921, 0.7817, 0.9108, 0.8356, 0.899, 0.8207, 0.878, 0.816, 0.8745, 0.8412, 0.8765, 0.8631, 0.8849, 0.8838, 0.9156, 0.8746, 0.9134, 0.8553, 0.7962, 0.762, 0.792, 0.7619, 0.7977, 0.7888, 0.7977, 0.7888, 0.8185, 0.7844, 0.8254, 0.7699, 0.7962, 0.762, 0.3873, 0.5861, 0.3662, 0.5757, 0.3526, 0.6045, 0.3671, 0.6263, 0.8051, 0.7358, 0.7981, 0.7309, 0.8208, 0.7172, 0.8208, 0.7172, 0.8422, 0.7369, 0.8339, 0.7527, 0.8051, 0.7358, 0.8185, 0.7844, 0.8263, 0.796, 0.8401, 0.784, 0.8254, 0.7699, 0.3671, 0.6263, 0.3526, 0.6045, 0.3086, 0.6263, 0.7962, 0.762, 0.8051, 0.7358, 0.7981, 0.7309, 0.792, 0.7619, 0.8254, 0.7699, 0.8339, 0.7527, 0.8051, 0.7358, 0.7962, 0.762, 0.7747, 0.7978, 0.7646, 0.8336, 0.8039, 0.8104, 0.7977, 0.7888, 0.7977, 0.7888, 0.8039, 0.8104, 0.8263, 0.796, 0.8185, 0.7844, 0.3332, 0.8492, 0.386, 0.8378, 0.3705, 0.8557, 0.771, 0.7584, 0.7747, 0.7978, 0.7977, 0.7888, 0.792, 0.7619, 0.7646, 0.7086, 0.7868, 0.6847, 0.8208, 0.7172, 0.7981, 0.7309, 0.7646, 0.7086, 0.7981, 0.7309, 0.792, 0.7619, 0.771, 0.7584, 0.8517, 0.02303, 0.8898, 0.02374, 0.8899, 0.002851, 0.8516, 0.002249, 0.8898, 0.02374, 0.9336, 0.02098, 0.9328, 0.0002958, 0.8899, 0.002851, 0.8096, 0.02216, 0.8517, 0.02303, 0.8516, 0.002249, 0.8094, 0.001459, 0.972, 0.02224, 0.9709, 0.0007922, 0.9328, 0.0002958, 0.9336, 0.02098, 0.7658, 0.02089, 0.8096, 0.02216, 0.8094, 0.001459, 0.7666, 0.0002958, 0.7259, 0.02233, 0.7658, 0.02089, 0.7666, 0.0002958, 0.727, 0.0009674, 0.9247, 0.8201, 0.909, 0.8074, 0.899, 0.8207, 0.9108, 0.8356, 0.9198, 0.7296, 0.9099, 0.7113, 0.9216, 0.6974, 0.9368, 0.7161, 0.8521, 0.439, 0.862, 0.4573, 0.8816, 0.4406, 0.8645, 0.4208, 0.3323, 0.9317, 0.3375, 0.9489, 0.3567, 0.934, 0.3409, 0.9187, 0.4347, 0.05182, 0.4323, 0.07468, 0.4747, 0.07657, 0.4611, 0.04437, 0.4831, 0.02697, 0.4611, 0.04437, 0.4747, 0.07657, 0.5006, 0.03599, 0.6214, 0.4319, 0.638, 0.4224, 0.6173, 0.3746, 0.5934, 0.406, 0.569, 0.3707, 0.5676, 0.3967, 0.5934, 0.406, 0.6173, 0.3746, 0.4611, 0.04437, 0.4466, 0.01389, 0.4269, 0.02081, 0.4347, 0.05182, 0.5676, 0.3967, 0.5567, 0.426, 0.5763, 0.434, 0.5934, 0.406, 0.4831, 0.02697, 0.47, 0.0002957, 0.4466, 0.01389, 0.4611, 0.04437, 0.5934, 0.406, 0.5763, 0.434, 0.6042, 0.4526, 0.6214, 0.4319, 0.5543, 0.5151, 0.566, 0.5535, 0.6377, 0.5363, 0.5829, 0.4974, 0.5111, 0.5256, 0.5145, 0.5576, 0.566, 0.5535, 0.5543, 0.5151, 0.5829, 0.4974, 0.6377, 0.5363, 0.6987, 0.4975, 0.595, 0.4718, 0.4868, 0.5117, 0.4655, 0.5341, 0.5145, 0.5576, 0.5111, 0.5256, 0.4655, 0.5341, 0.4346, 0.5733, 0.5086, 0.5902, 0.5145, 0.5576, 0.566, 0.5535, 0.5751, 0.586, 0.6532, 0.5668, 0.6377, 0.5363, 0.5145, 0.5576, 0.5086, 0.5902, 0.5751, 0.586, 0.566, 0.5535, 0.6377, 0.5363, 0.6532, 0.5668, 0.7274, 0.5205, 0.6987, 0.4975, 0.5788, 0.6028, 0.5751, 0.586, 0.5573, 0.6087, 0.5751, 0.586, 0.5788, 0.6028, 0.6608, 0.59, 0.6532, 0.5668, 0.5788, 0.6028, 0.5849, 0.6222, 0.6603, 0.6066, 0.6608, 0.59, 0.5901, 0.7053, 0.5798, 0.6541, 0.5503, 0.6571, 0.5798, 0.6541, 0.5901, 0.7053, 0.6639, 0.7035, 0.6638, 0.6444, 0.5102, 0.7195, 0.5284, 0.7608, 0.5938, 0.7514, 0.5901, 0.7053, 0.5901, 0.7053, 0.5938, 0.7514, 0.6582, 0.756, 0.6639, 0.7035, 0.5086, 0.5902, 0.4346, 0.5733, 0.4175, 0.601, 0.5062, 0.6163, 0.4175, 0.601, 0.4063, 0.6271, 0.5023, 0.6363, 0.5062, 0.6163, 0.4021, 0.6601, 0.4093, 0.7467, 0.5102, 0.7195, 0.5024, 0.6627, 0.5284, 0.7608, 0.5415, 0.7943, 0.5989, 0.7894, 0.5938, 0.7514, 0.5938, 0.7514, 0.5989, 0.7894, 0.651, 0.7878, 0.6582, 0.756, 0.4472, 0.8114, 0.5088, 0.8493, 0.5415, 0.7943, 0.5284, 0.7608, 0.6049, 0.8653, 0.5989, 0.7894, 0.5415, 0.7943, 0.5088, 0.8493, 0.6871, 0.8297, 0.651, 0.7878, 0.5989, 0.7894, 0.6049, 0.8653, 0.6871, 0.8297, 0.7303, 0.7923, 0.6582, 0.756, 0.651, 0.7878, 0.4093, 0.7467, 0.4472, 0.8114, 0.5284, 0.7608, 0.5102, 0.7195, 0.6603, 0.6066, 0.753, 0.5887, 0.754, 0.5496, 0.6532, 0.5668, 0.6608, 0.59, 0.754, 0.5496, 0.7274, 0.5205, 0.764, 0.6378, 0.753, 0.5887, 0.6603, 0.6066, 0.6638, 0.6444, 0.7303, 0.7923, 0.764, 0.7225, 0.6639, 0.7035, 0.6582, 0.756, 0.764, 0.7225, 0.764, 0.6378, 0.6638, 0.6444, 0.6639, 0.7035, 0.4063, 0.6271, 0.4021, 0.6601, 0.5024, 0.6627, 0.5023, 0.6363, 0.5849, 0.6222, 0.5798, 0.6541, 0.6638, 0.6444, 0.6603, 0.6066, 0.5751, 0.586, 0.5086, 0.5902, 0.5062, 0.6163, 0.5573, 0.6087, 0.5457, 0.6309, 0.5023, 0.6363, 0.5024, 0.6627, 0.5503, 0.6571, 0.5901, 0.7053, 0.5503, 0.6571, 0.5024, 0.6627, 0.5102, 0.7195, 0.5062, 0.6163, 0.5023, 0.6363, 0.5457, 0.6309, 0.5573, 0.6087, 0.7245, 0.4524, 0.7497, 0.4285, 0.7237, 0.4133, 0.701, 0.4077, 0.7868, 0.3988, 0.7728, 0.4197, 0.7628, 0.4267, 0.7854, 0.4639, 0.7854, 0.4639, 0.7628, 0.4267, 0.7497, 0.4285, 0.7245, 0.4524, 0.701, 0.4077, 0.7237, 0.4133, 0.701, 0.3615, 0.7468, 0.3855, 0.7728, 0.4197, 0.7868, 0.3988, 0.7477, 0.3556, 0.7477, 0.3556, 0.701, 0.3615, 0.7468, 0.3855, 0.7497, 0.4285, 0.7628, 0.4267, 0.7728, 0.4197, 0.7468, 0.3855, 0.701, 0.3615, 0.7237, 0.4133, 0.7497, 0.4285, 0.7468, 0.3855, 0.6603, 0.6066, 0.754, 0.5496, 0.6608, 0.59, 0.1931, 0.1669, 0.2078, 0.02161, 0.1366, 0.02274, 0.1328, 0.1589, 0.07508, 0.1585, 0.07039, 0.02293, 0.002016, 0.0255, 0.01449, 0.1665, 0.1328, 0.1589, 0.1366, 0.02274, 0.07039, 0.02293, 0.07508, 0.1585, 0.3134, 0.1857, 0.3372, 0.03379, 0.2705, 0.02325, 0.2521, 0.175, 0.2521, 0.175, 0.2705, 0.02325, 0.2078, 0.02161, 0.1931, 0.1669, 0.3748, 0.1925, 0.3967, 0.05025, 0.3372, 0.03379, 0.3134, 0.1857, 0.8902, 0.3063, 0.8889, 0.3296, 0.9547, 0.3273, 0.8079, 0.3031, 0.7449, 0.3216, 0.8079, 0.3263, 0.964, 0.3512, 0.9547, 0.3273, 0.8889, 0.3296, 0.8854, 0.355, 0.8099, 0.3484, 0.8079, 0.3263, 0.7449, 0.3216, 0.7337, 0.3408, 0.8471, 0.7905, 0.8428, 0.7617, 0.8465, 0.7612, 0.8507, 0.79, 0.7948, 0.3845, 0.8, 0.3562, 0.7964, 0.3556, 0.7912, 0.3839, 0.2886, 0.857, 0.2827, 0.8858, 0.2793, 0.8851, 0.2851, 0.8563])
me_cube_002.materials.append(mat_material)
me_cube_002.materials.append(mat_material_001)
me_cube_002.materials.append(mat_material_002)
me_cube_002.materials.append(mat_material_003)
me_cube_002.materials.append(mat_material_004)
me_cube_002.materials.append(mat_material_005)
me_cube_002.update()
arm_armature = bpy.data.armatures.new('Armature')  # bones are not reproduced

# ---- objects
ob_backcam = bpy.data.objects.new('BackCam', cam_camera)
ob_armature = bpy.data.objects.new('Armature', arm_armature)
ob_frontcam = bpy.data.objects.new('FrontCam', cam_camera_001)
ob_sidecam = bpy.data.objects.new('SideCam', cam_camera_002)
ob_backsidecam = bpy.data.objects.new('BackSideCam', cam_camera_003)
ob_frontsidecam = bpy.data.objects.new('FrontSideCam', cam_camera_004)
ob_slip_basemesh = bpy.data.objects.new('Slip_basemesh', me_cube_002)

# ---- transforms, parenting, visibility, modifiers, constraints
ob_backcam.location = (9.537e-07, -10.0, 3.0)
ob_backcam.rotation_euler = (1.571, -0.0, 1.192e-07)
ob_backcam.lock_rotations_4d = False
ob_backcam.empty_display_type = 'ARROWS'
ob_backcam.color = (0.0, 0.0, 0.0, 0.0)
ob_backcam.display_type = 'WIRE'
ob_backcam.lineart.crease_threshold = 0.0
ob_armature.location = (0.0, 0.0, 3.159)
ob_armature.show_in_front = True
ob_frontcam.location = (-9.537e-07, 10.0, 3.0)
ob_frontcam.rotation_euler = (1.571, 0.0, -3.142)
ob_frontcam.lock_rotations_4d = False
ob_frontcam.empty_display_type = 'ARROWS'
ob_frontcam.color = (0.0, 0.0, 0.0, 0.0)
ob_frontcam.display_type = 'WIRE'
ob_frontcam.lineart.crease_threshold = 0.0
ob_sidecam.location = (10.0, 4.768e-07, 3.0)
ob_sidecam.rotation_euler = (1.571, -0.0, 1.571)
ob_sidecam.lock_rotations_4d = False
ob_sidecam.empty_display_type = 'ARROWS'
ob_sidecam.color = (0.0, 0.0, 0.0, 0.0)
ob_sidecam.display_type = 'WIRE'
ob_sidecam.lineart.crease_threshold = 0.0
ob_backsidecam.location = (10.0, -10.0, 3.0)
ob_backsidecam.rotation_euler = (1.571, -0.0, 0.7854)
ob_backsidecam.lock_rotations_4d = False
ob_backsidecam.empty_display_type = 'ARROWS'
ob_backsidecam.color = (0.0, 0.0, 0.0, 0.0)
ob_backsidecam.display_type = 'WIRE'
ob_backsidecam.lineart.crease_threshold = 0.0
ob_frontsidecam.location = (10.0, 10.0, 3.0)
ob_frontsidecam.rotation_euler = (1.571, -0.0, 2.356)
ob_frontsidecam.lock_rotations_4d = False
ob_frontsidecam.empty_display_type = 'ARROWS'
ob_frontsidecam.color = (0.0, 0.0, 0.0, 0.0)
ob_frontsidecam.display_type = 'WIRE'
ob_frontsidecam.lineart.crease_threshold = 0.0
ob_slip_basemesh.parent = ob_armature
ob_slip_basemesh.matrix_parent_inverse = Matrix(((1.0, -0.0, 0.0, -0.0), (-0.0, 1.0, -0.0, 0.0), (0.0, -0.0, 1.0, -3.159), (-0.0, 0.0, -0.0, 1.0)))
ob_slip_basemesh.location = (0.0, 0.0, 1.637)
_vg = ob_slip_basemesh.vertex_groups.new(name='root')
for _i, _w in zip([2, 4, 10, 16, 17, 18, 19, 20, 22, 23, 28, 29, 30, 31, 32, 33, 34, 35, 36, 37, 38, 44, 272, 280, 281, 282, 284, 285, 290, 291, 292, 293, 294, 295, 296, 297, 303], [0.01344, 0.07526, 0.03433, 0.06667, 0.1592, 0.7299, 0.03196, 0.5462, 0.004526, 0.05435, 0.2008, 0.6269, 0.02568, 0.1743, 0.8174, 0.006387, 0.7548, 0.9887, 0.1973, 0.7423, 0.9403, 0.02867, 0.01344, 0.06667, 0.1592, 0.03196, 0.004526, 0.05435, 0.2008, 0.6269, 0.02568, 0.1743, 0.006387, 0.1973, 0.7423, 0.9403, 0.02867]): _vg.add([_i], _w, 'REPLACE')
_vg = ob_slip_basemesh.vertex_groups.new(name='spine1')
for _i, _w in zip([0, 2, 4, 6, 7, 9, 10, 13, 14, 15, 16, 17, 18, 19, 20, 22, 23, 26, 27, 28, 29, 34, 36, 69, 71, 72, 270, 272, 274, 275, 277, 279, 280, 281, 282, 284, 285, 288, 289, 290, 291, 295, 328, 330, 331], [0.7108, 0.6925, 0.6818, 0.1075, 0.6764, 0.07975, 0.8026, 0.1404, 0.1087, 0.1701, 0.2011, 0.09082, 0.07862, 0.1069, 0.253, 0.77, 0.7042, 0.1354, 0.1552, 0.4311, 0.07825, 0.0121, 0.009368, 0.02011, 0.002944, 0.05194, 0.7108, 0.6925, 0.1075, 0.6764, 0.07975, 0.1087, 0.2011, 0.09082, 0.1069, 0.77, 0.7042, 0.1354, 0.1552, 0.4311, 0.07825, 0.009368, 0.02011, 0.002944, 0.05194]): _vg.add([_i], _w, 'REPLACE')
_vg = ob_slip_basemesh.vertex_groups.new(name='spine2')
for _i, _w in zip([0, 1, 2, 3, 4, 5, 6, 7, 9, 10, 11, 12, 13, 14, 15, 21, 22, 23, 24, 26, 27, 67, 69, 71, 72, 95, 96, 97, 210, 212, 213, 214, 218, 270, 271, 272, 273, 274, 275, 277, 278, 279, 283, 284, 285, 286, 288, 289, 326, 328, 330, 331, 354, 467, 469], [0.0863, 0.05738, 0.09483, 0.03593, 0.1561, 0.6213, 0.435, 0.07624, 0.4054, 0.09975, 0.5437, 0.09467, 0.7299, 0.2857, 0.6702, 0.1336, 0.09857, 0.1294, 0.1254, 0.6311, 0.6099, 0.0006635, 0.1304, 0.1171, 0.1516, 0.5467, 0.3014, 0.1035, 0.01842, 0.06961, 0.0659, 0.005723, 0.01302, 0.0863, 0.05738, 0.09483, 0.03593, 0.435, 0.07624, 0.4054, 0.09467, 0.2857, 0.1336, 0.09857, 0.1294, 0.1254, 0.6311, 0.6099, 0.0006635, 0.1304, 0.1171, 0.1516, 0.1035, 0.01842, 0.005723]): _vg.add([_i], _w, 'REPLACE')
_vg = ob_slip_basemesh.vertex_groups.new(name='neck')
_vg = ob_slip_basemesh.vertex_groups.new(name='head')
for _i, _w in zip([5, 11, 12, 24, 94, 95, 96, 97, 210, 211, 212, 213, 214, 215, 216, 217, 218, 219, 220, 221, 222, 223, 224, 225, 226, 227, 228, 229, 230, 231, 232, 233, 234, 235, 236, 237, 238, 239, 240, 241, 242, 243, 244, 245, 246, 247, 248, 249, 250, 251, 252, 253, 254, 255, 256, 257, 258, 259, 260, 261, 262, 263, 278, 286, 353, 354, 467, 468, 469, 470, 471, 472, 473, 474, 475, 476, 477, 478, 479, 480, 481, 482, 483, 484, 485, 486, 487, 488, 489, 490, 491, 492, 493, 494, 495, 496, 497, 498, 499, 500, 501], [0.04266, 0.05357, 0.1481, 0.01085, 0.06103, 0.1394, 0.1399, 0.1037, 0.7838, 0.8483, 0.8378, 0.755, 0.8563, 0.9049, 0.9325, 0.9476, 0.8744, 0.9463, 0.949, 0.9649, 0.9634, 0.9352, 0.9693, 0.9758, 0.9836, 0.9949, 0.9975, 0.9546, 0.9676, 0.9884, 0.9937, 0.9986, 0.9991, 0.9971, 0.9675, 0.976, 0.9792, 0.9771, 0.984, 0.9857, 0.9938, 0.9958, 0.9962, 0.9967, 0.998, 0.9982, 0.9978, 0.9988, 0.9987, 0.9892, 0.9771, 0.9896, 0.9858, 0.9913, 0.9877, 0.9808, 0.974, 0.9839, 0.9882, 0.9866, 0.9839, 0.978, 0.1481, 0.01085, 0.06103, 0.1037, 0.7838, 0.8483, 0.8563, 0.9049, 0.9325, 0.9463, 0.949, 0.9649, 0.9693, 0.9675, 0.976, 0.9792, 0.9771, 0.984, 0.9857, 0.9938, 0.9958, 0.9962, 0.9967, 0.998, 0.9982, 0.9978, 0.9988, 0.9987, 0.9896, 0.9858, 0.9913, 0.9877, 0.9808, 0.974, 0.9839, 0.9882, 0.9866, 0.9839, 0.978]): _vg.add([_i], _w, 'REPLACE')
_vg = ob_slip_basemesh.vertex_groups.new(name='shoulder.L')
for _i, _w in zip([4, 5, 11, 12, 13, 15, 95, 96, 212, 213, 217, 218, 223, 229, 270, 271, 272, 273, 274, 275, 276, 277, 278, 279, 283, 285, 286, 287, 288, 289, 326, 327, 328, 329, 330, 331, 350, 351, 352, 353, 354, 467, 468, 469, 470, 471, 472, 473, 474], [0.0009755, 0.1471, 0.176, 0.01277, 0.03759, 0.04422, 0.03964, 0.1253, 0.001082, 0.01174, 0.005612, 0.03091, 0.01611, 0.003988, 0.02617, 0.8183, 0.02796, 0.8698, 0.2195, 0.04762, 0.9754, 0.2535, 0.01168, 0.2799, 0.8105, 0.007936, 0.7675, 0.672, 0.13, 0.1301, 0.6839, 0.7339, 0.3774, 0.8698, 0.389, 0.3721, 0.1425, 0.03443, 0.1163, 0.04353, 0.1235, 0.0003925, 0.0, 0.0003962, 0.04715, 0.0003316, 0.02859, 0.02615, 0.006924]): _vg.add([_i], _w, 'REPLACE')
_vg = ob_slip_basemesh.vertex_groups.new(name='bicep.L')
for _i, _w in zip([4, 5, 10, 11, 13, 15, 95, 96, 270, 271, 272, 273, 274, 275, 276, 277, 278, 279, 280, 281, 282, 283, 284, 285, 286, 287, 288, 289, 326, 327, 328, 329, 330, 331, 332, 333, 334, 335, 336, 337, 338, 339, 340, 341, 342, 343, 350, 351, 352, 353, 354, 355, 356, 357, 358, 467, 468, 469], [0.0, 0.0, 0.0, 0.0, 0.0, 0.0, 0.0, 0.0, 0.0, 0.6019, 0.0, 0.3773, 0.1641, 0.0, 0.6803, 0.06319, 0.0, 0.01083, 0.0, 0.0, 0.0, 0.2051, 0.0, 0.0, 0.2817, 0.04394, 0.001047, 0.0, 0.4561, 0.6012, 0.5171, 0.7099, 0.444, 0.4037, 0.8818, 0.7991, 0.789, 0.8828, 0.8072, 0.7693, 0.05555, 0.1478, 0.167, 0.05642, 0.09862, 0.1469, 0.8344, 0.874, 0.7835, 0.0, 0.0, 0.3267, 0.3294, 0.3705, 0.4057, 0.0, 0.0, 0.0]): _vg.add([_i], _w, 'REPLACE')
_vg = ob_slip_basemesh.vertex_groups.new(name='forearm.L')
for _i, _w in zip([332, 333, 334, 335, 336, 337, 338, 339, 340, 341, 342, 343, 344, 345, 346, 347, 348, 349, 355, 356, 357, 358, 373, 374, 375, 376, 377, 378, 379, 380, 381, 382, 383, 384, 385, 386, 387, 388, 390, 391, 392, 394, 396, 397, 398, 399, 400, 401, 402, 411, 412, 413, 414, 415, 416, 428, 429, 439, 440, 441, 443, 449, 454, 455, 456, 457, 458, 459, 460, 461, 462, 463, 464, 465, 466], [0.1172, 0.1925, 0.193, 0.1157, 0.1748, 0.208, 0.9418, 0.8466, 0.8225, 0.9426, 0.8941, 0.843, 0.8551, 0.8979, 0.8095, 0.9749, 0.8028, 0.8152, 0.6722, 0.669, 0.6193, 0.5801, 0.3287, 0.3854, 0.311, 0.6106, 0.3388, 0.3359, 0.09135, 0.1436, 0.1259, 0.1738, 0.07833, 0.03714, 0.06589, 0.1303, 0.154, 0.05717, 0.06963, 0.02652, 0.03619, 0.01529, 0.08416, 0.09309, 0.02633, 0.04794, 0.02149, 0.01848, 0.002644, 0.002532, 0.07381, 0.08047, 0.008512, 0.04546, 0.04475, 0.04866, 0.04867, 0.03327, 0.05491, 0.05488, 0.03874, 0.04098, 0.05305, 0.1177, 0.1153, 0.1203, 0.1193, 0.2154, 0.2149, 0.1302, 0.1311, 0.1231, 0.1232, 0.1386, 0.1183]): _vg.add([_i], _w, 'REPLACE')
_vg = ob_slip_basemesh.vertex_groups.new(name='hand.L')
for _i, _w in zip([344, 345, 346, 348, 349, 373, 374, 375, 376, 377, 378, 379, 380, 381, 382, 383, 384, 385, 386, 387, 388, 389, 390, 391, 392, 393, 394, 395, 396, 397, 398, 399, 400, 401, 402, 403, 404, 405, 406, 407, 408, 409, 410, 411, 412, 413, 414, 415, 416, 417, 418, 419, 420, 421, 422, 423, 424, 425, 426, 427, 428, 429, 430, 431, 432, 433, 434, 435, 436, 437, 438, 439, 440, 441, 442, 443, 444, 445, 446, 447, 448, 449, 450, 451, 452, 453, 454, 455, 456, 457, 458, 459, 460, 461, 462, 463, 464, 465, 466], [0.1427, 0.09811, 0.1845, 0.1927, 0.1784, 0.6705, 0.613, 0.6869, 0.3886, 0.6593, 0.6616, 0.9084, 0.8559, 0.8735, 0.8259, 0.9213, 0.9562, 0.9337, 0.8695, 0.8456, 0.9425, 0.9777, 0.9302, 0.9617, 0.9567, 0.9872, 0.9672, 0.9846, 0.9155, 0.9066, 0.9617, 0.9509, 0.9641, 0.9656, 0.9736, 0.9953, 0.9966, 0.9963, 0.9975, 0.9865, 0.9814, 0.9838, 0.9785, 0.9736, 0.9259, 0.9193, 0.9707, 0.9521, 0.9525, 0.9902, 0.9906, 0.992, 0.9916, 0.9957, 0.9956, 0.9949, 0.9947, 0.9775, 0.9773, 0.9771, 0.9505, 0.9505, 0.977, 0.9787, 0.9776, 0.9759, 0.9874, 0.9856, 0.9959, 0.993, 0.9767, 0.9582, 0.9449, 0.9449, 0.992, 0.9555, 0.9924, 0.9921, 0.9959, 0.9763, 0.9928, 0.9544, 0.9915, 0.9958, 0.9775, 0.987, 0.9468, 0.8818, 0.8841, 0.8792, 0.8801, 0.7836, 0.7838, 0.8692, 0.8682, 0.8763, 0.8762, 0.8608, 0.8811]): _vg.add([_i], _w, 'REPLACE')
_vg = ob_slip_basemesh.vertex_groups.new(name='shoulder.R')
for _i, _w in zip([0, 1, 2, 3, 4, 5, 6, 7, 8, 9, 11, 12, 13, 14, 15, 21, 23, 24, 25, 26, 27, 67, 68, 69, 70, 71, 72, 91, 92, 93, 94, 95, 96, 97, 210, 211, 212, 213, 214, 215, 216, 217, 218, 219, 220, 221, 223, 229, 278], [0.02617, 0.8183, 0.02796, 0.8698, 0.0009755, 0.1471, 0.2195, 0.04762, 0.9754, 0.2535, 0.176, 0.01168, 0.03759, 0.2799, 0.04422, 0.8105, 0.007936, 0.7675, 0.672, 0.13, 0.1301, 0.6839, 0.7339, 0.3774, 0.8698, 0.389, 0.3721, 0.1425, 0.03443, 0.1163, 0.04353, 0.03964, 0.1253, 0.1235, 0.0003925, 0.0, 0.001082, 0.01174, 0.0003962, 0.04715, 0.0003316, 0.005612, 0.03091, 0.02859, 0.02615, 0.006924, 0.01611, 0.003988, 0.01277]): _vg.add([_i], _w, 'REPLACE')
_vg = ob_slip_basemesh.vertex_groups.new(name='bicep.R')
for _i, _w in zip([0, 1, 2, 3, 4, 5, 6, 7, 8, 9, 10, 11, 12, 13, 14, 15, 16, 17, 19, 21, 22, 23, 24, 25, 26, 27, 67, 68, 69, 70, 71, 72, 73, 74, 75, 76, 77, 78, 79, 80, 81, 82, 83, 84, 91, 92, 93, 94, 95, 96, 97, 98, 99, 100, 101, 210, 211, 214], [0.0, 0.6019, 0.0, 0.3773, 0.0, 0.0, 0.1641, 0.0, 0.6803, 0.06319, 0.0, 0.0, 0.0, 0.0, 0.01083, 0.0, 0.0, 0.0, 0.0, 0.2051, 0.0, 0.0, 0.2817, 0.04394, 0.001047, 0.0, 0.4561, 0.6012, 0.5171, 0.7099, 0.444, 0.4037, 0.8818, 0.7991, 0.789, 0.8828, 0.8072, 0.7693, 0.05555, 0.1478, 0.167, 0.05642, 0.09862, 0.1469, 0.8344, 0.874, 0.7835, 0.0, 0.0, 0.0, 0.0, 0.3267, 0.3294, 0.3705, 0.4057, 0.0, 0.0, 0.0]): _vg.add([_i], _w, 'REPLACE')
_vg = ob_slip_basemesh.vertex_groups.new(name='forearm.R')
for _i, _w in zip([73, 74, 75, 76, 77, 78, 79, 80, 81, 82, 83, 84, 85, 86, 87, 88, 89, 90, 98, 99, 100, 101, 116, 117, 118, 119, 120, 121, 122, 123, 124, 125, 126, 127, 128, 129, 130, 131, 133, 134, 135, 137, 139, 140, 141, 142, 143, 144, 145, 154, 155, 156, 157, 158, 159, 171, 172, 182, 183, 184, 186, 192, 197, 198, 199, 200, 201, 202, 203, 204, 205, 206, 207, 208, 209], [0.1172, 0.1925, 0.193, 0.1157, 0.1748, 0.208, 0.9418, 0.8466, 0.8225, 0.9426, 0.8941, 0.843, 0.8551, 0.8979, 0.8095, 0.9749, 0.8028, 0.8152, 0.6722, 0.669, 0.6193, 0.5801, 0.3287, 0.3854, 0.311, 0.6106, 0.3388, 0.3359, 0.09135, 0.1436, 0.1259, 0.1738, 0.07833, 0.03714, 0.06589, 0.1303, 0.154, 0.05717, 0.06963, 0.02652, 0.03619, 0.01529, 0.08416, 0.09309, 0.02633, 0.04794, 0.02149, 0.01848, 0.002644, 0.002532, 0.07381, 0.08047, 0.008512, 0.04546, 0.04475, 0.04866, 0.04867, 0.03327, 0.05491, 0.05488, 0.03874, 0.04098, 0.05305, 0.1177, 0.1153, 0.1203, 0.1193, 0.2154, 0.2149, 0.1302, 0.1311, 0.1231, 0.1232, 0.1386, 0.1183]): _vg.add([_i], _w, 'REPLACE')
_vg = ob_slip_basemesh.vertex_groups.new(name='hand.R')
for _i, _w in zip([85, 86, 87, 89, 90, 116, 117, 118, 119, 120, 121, 122, 123, 124, 125, 126, 127, 128, 129, 130, 131, 132, 133, 134, 135, 136, 137, 138, 139, 140, 141, 142, 143, 144, 145, 146, 147, 148, 149, 150, 151, 152, 153, 154, 155, 156, 157, 158, 159, 160, 161, 162, 163, 164, 165, 166, 167, 168, 169, 170, 171, 172, 173, 174, 175, 176, 177, 178, 179, 180, 181, 182, 183, 184, 185, 186, 187, 188, 189, 190, 191, 192, 193, 194, 195, 196, 197, 198, 199, 200, 201, 202, 203, 204, 205, 206, 207, 208, 209], [0.1427, 0.09811, 0.1845, 0.1927, 0.1784, 0.6705, 0.613, 0.6869, 0.3886, 0.6593, 0.6616, 0.9084, 0.8559, 0.8735, 0.8259, 0.9213, 0.9562, 0.9337, 0.8695, 0.8456, 0.9425, 0.9777, 0.9302, 0.9617, 0.9567, 0.9872, 0.9672, 0.9846, 0.9155, 0.9066, 0.9617, 0.9509, 0.9641, 0.9656, 0.9736, 0.9953, 0.9966, 0.9963, 0.9975, 0.9865, 0.9814, 0.9838, 0.9785, 0.9736, 0.9259, 0.9193, 0.9707, 0.9521, 0.9525, 0.9902, 0.9906, 0.992, 0.9916, 0.9957, 0.9956, 0.9949, 0.9947, 0.9775, 0.9773, 0.9771, 0.9505, 0.9505, 0.977, 0.9787, 0.9776, 0.9759, 0.9874, 0.9856, 0.9959, 0.993, 0.9767, 0.9582, 0.9449, 0.9449, 0.992, 0.9555, 0.9924, 0.9921, 0.9959, 0.9763, 0.9928, 0.9544, 0.9915, 0.9958, 0.9775, 0.987, 0.9468, 0.8818, 0.8841, 0.8792, 0.8801, 0.7836, 0.7838, 0.8692, 0.8682, 0.8763, 0.8762, 0.8608, 0.8811]): _vg.add([_i], _w, 'REPLACE')
_vg = ob_slip_basemesh.vertex_groups.new(name='thigh.L')
for _i, _w in zip([4, 10, 13, 15, 18, 20, 32, 34, 270, 272, 274, 275, 277, 279, 280, 281, 282, 284, 285, 288, 289, 290, 291, 292, 293, 294, 295, 296, 297, 298, 299, 300, 301, 302, 303, 304, 305, 306, 307, 308, 309, 322, 323, 324, 325, 328, 330, 331], [0.002267, 0.0, 0.0, 0.0, 0.0836, 0.02146, 0.07688, 0.1055, 0.0, 0.0, 0.0, 0.0, 0.0, 0.0, 0.004257, 0.04572, 0.006156, 0.0, 0.0, 0.0, 0.0, 0.001914, 0.1101, 0.311, 0.8042, 0.4326, 0.7552, 0.239, 0.05633, 0.9068, 0.9415, 0.9261, 0.8877, 0.9301, 0.8837, 0.1784, 0.1575, 0.2073, 0.1772, 0.1612, 0.2148, 0.7121, 0.7174, 0.6633, 0.6693, 0.0, 0.0, 0.0]): _vg.add([_i], _w, 'REPLACE')
_vg = ob_slip_basemesh.vertex_groups.new(name='shin.L')
for _i, _w in zip([298, 299, 300, 301, 302, 303, 304, 305, 306, 307, 308, 309, 310, 311, 312, 313, 314, 315, 316, 317, 318, 319, 320, 321, 322, 323, 324, 325, 359, 360, 361, 362, 502, 503, 504, 505, 506, 507], [0.08846, 0.04414, 0.0701, 0.09794, 0.04614, 0.07699, 0.8188, 0.8405, 0.79, 0.8182, 0.836, 0.7788, 0.631, 0.0009433, 0.1907, 0.7667, 0.007171, 0.1298, 0.9651, 0.9741, 0.9779, 0.9669, 0.9719, 0.9726, 0.2834, 0.2745, 0.3209, 0.3282, 0.4558, 0.1085, 0.4485, 0.1032, 0.5779, 0.4925, 0.8693, 0.4875, 0.5483, 0.8018]): _vg.add([_i], _w, 'REPLACE')
_vg = ob_slip_basemesh.vertex_groups.new(name='foot.L')
for _i, _w in zip([272, 274, 275, 277, 279, 281, 282, 289, 292, 293, 294, 296, 305, 310, 311, 312, 313, 314, 315, 328, 330, 331, 359, 360, 361, 362, 363, 364, 365, 366, 367, 368, 369, 370, 371, 372, 502, 503, 504, 505, 506, 507], [0.0, 0.0, 0.0, 0.0, 0.0, 0.0, 0.0, 0.0, 0.0, 0.0, 0.0, 0.0, 0.0, 0.2156, 0.9744, 0.8687, 0.2328, 0.9713, 0.8698, 0.0, 0.0, 0.0, 0.5441, 0.8914, 0.5513, 0.8968, 0.9942, 0.9843, 0.9969, 0.9864, 0.9792, 0.9805, 0.9974, 0.9976, 0.9969, 0.9969, 0.4344, 0.4856, 0.1164, 0.4872, 0.4349, 0.1078]): _vg.add([_i], _w, 'REPLACE')
_vg = ob_slip_basemesh.vertex_groups.new(name='thigh.R')
for _i, _w in zip([0, 2, 4, 6, 7, 9, 10, 13, 14, 15, 16, 17, 18, 19, 20, 22, 23, 26, 27, 28, 29, 30, 31, 32, 33, 34, 36, 37, 38, 39, 40, 41, 42, 43, 44, 45, 46, 47, 48, 49, 50, 63, 64, 65, 66, 69, 71, 72], [0.0, 0.0, 0.002267, 0.0, 0.0, 0.0, 0.0, 0.0, 0.0, 0.0, 0.004257, 0.04572, 0.0836, 0.006156, 0.02146, 0.0, 0.0, 0.0, 0.0, 0.001914, 0.1101, 0.311, 0.8042, 0.07688, 0.4326, 0.1055, 0.7552, 0.239, 0.05633, 0.9068, 0.9415, 0.9261, 0.8877, 0.9301, 0.8837, 0.1784, 0.1575, 0.2073, 0.1772, 0.1612, 0.2148, 0.7121, 0.7174, 0.6633, 0.6693, 0.0, 0.0, 0.0]): _vg.add([_i], _w, 'REPLACE')
_vg = ob_slip_basemesh.vertex_groups.new(name='shin.R')
for _i, _w in zip([39, 40, 41, 42, 43, 44, 45, 46, 47, 48, 49, 50, 51, 52, 53, 54, 55, 56, 57, 58, 59, 60, 61, 62, 63, 64, 65, 66, 102, 103, 104, 105, 264, 265, 266, 267, 268, 269], [0.08846, 0.04414, 0.0701, 0.09794, 0.04614, 0.07699, 0.8188, 0.8405, 0.79, 0.8182, 0.836, 0.7788, 0.631, 0.0009433, 0.1907, 0.7667, 0.007171, 0.1298, 0.9651, 0.9741, 0.9779, 0.9669, 0.9719, 0.9726, 0.2834, 0.2745, 0.3209, 0.3282, 0.4558, 0.1085, 0.4485, 0.1032, 0.5779, 0.4925, 0.8693, 0.4875, 0.5483, 0.8018]): _vg.add([_i], _w, 'REPLACE')
_vg = ob_slip_basemesh.vertex_groups.new(name='foot.R')
for _i, _w in zip([2, 6, 7, 9, 14, 17, 19, 27, 30, 31, 33, 37, 46, 51, 52, 53, 54, 55, 56, 69, 71, 72, 102, 103, 104, 105, 106, 107, 108, 109, 110, 111, 112, 113, 114, 115, 264, 265, 266, 267, 268, 269], [0.0, 0.0, 0.0, 0.0, 0.0, 0.0, 0.0, 0.0, 0.0, 0.0, 0.0, 0.0, 0.0, 0.2156, 0.9744, 0.8687, 0.2328, 0.9713, 0.8698, 0.0, 0.0, 0.0, 0.5441, 0.8914, 0.5513, 0.8968, 0.9942, 0.9843, 0.9969, 0.9864, 0.9792, 0.9805, 0.9974, 0.9976, 0.9969, 0.9969, 0.4344, 0.4856, 0.1164, 0.4872, 0.4349, 0.1078]): _vg.add([_i], _w, 'REPLACE')
_m = ob_slip_basemesh.modifiers.new('Armature', 'ARMATURE')
_m.object = ob_armature

# ---- collection membership
col_collection.objects.link(ob_backcam)
col_collection.objects.link(ob_armature)
col_collection.objects.link(ob_frontcam)
col_collection.objects.link(ob_sidecam)
col_collection.objects.link(ob_backsidecam)
col_collection.objects.link(ob_frontsidecam)
col_collection.objects.link(ob_slip_basemesh)

# ---- scene / render settings (as saved in the file)
scene.camera = ob_sidecam
scene.frame_start = 1; scene.frame_end = 6; scene.frame_set(6)
scene.render.engine = 'BLENDER_WORKBENCH'
scene.render.resolution_x = 1024
scene.render.resolution_y = 1024
scene.render.fps = 6
scene.render.film_transparent = True
scene.render.bake_bias = 0.0
scene.render.bake_samples = 0
scene.cycles.sampling_pattern = 'TABULATED_SOBOL'
scene.eevee.use_volume_custom_range = False
scene.view_settings.view_transform = 'Standard'
bpy.context.view_layer.update()

# ---- added for rendering (the .blend has no usable light): sun
light_auto_sun = bpy.data.lights.new('AutoSun', 'SUN')
light_auto_sun.energy = 3.0
light_auto_sun.angle = 0.0523599
ob_auto_sun = bpy.data.objects.new('AutoSun', light_auto_sun)
scene.collection.objects.link(ob_auto_sun)
ob_auto_sun.rotation_euler = (0.872665, 0.174533, 0.523599)
bpy.context.view_layer.update()
